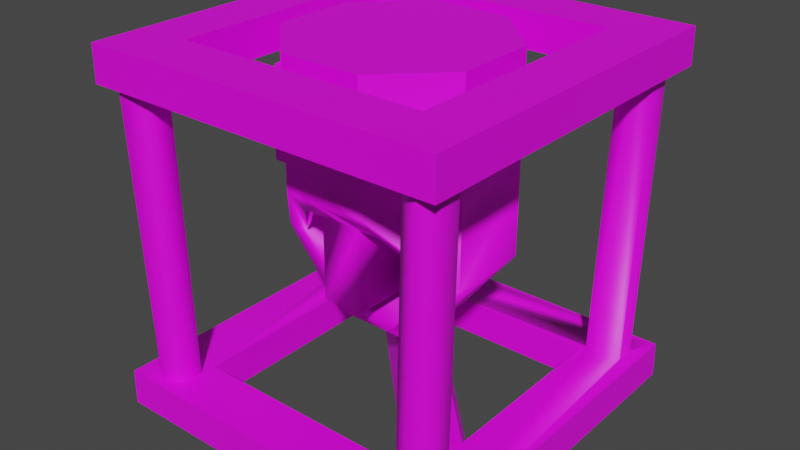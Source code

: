 # Source: PipeValve.Emberpelts.Model.blend  (saved by Blender 3.6.13; exported with 4.5.12 LTS)
import bpy
from mathutils import Matrix  # noqa: F401  (used for matrix-valued properties, if any)

bpy.ops.wm.read_factory_settings(use_empty=True)
scene = bpy.context.scene
scene.name = 'Scene'

# ---- collections
col_pipevalve_emberpelts = bpy.data.collections.new('PipeValve.Emberpelts'); scene.collection.children.link(col_pipevalve_emberpelts)

# ---- images (referenced by path relative to the original .blend; pixels are not part of the script)
import os
ASSET_DIR = os.environ.get("B2B_ASSET_DIR", "")  # directory of the original .blend (textures are referenced by path, not embedded)
HERE = os.path.dirname(os.path.abspath(__file__))  # packed textures are extracted next to this script under _unpacked/

def load_image(name, relpath, width, height, colorspace="sRGB"):
    """Load a texture the original file referenced (path relative to the .blend, or extracted next to this script)."""
    p = next((c for c in (os.path.join(HERE, relpath), os.path.join(ASSET_DIR, relpath)) if relpath and os.path.exists(c)), "")
    if p:
        img = bpy.data.images.load(p, check_existing=True)
        img.name = name
    else:  # same state as the original file: an image datablock whose file is absent (Cycles renders it pink)
        img = bpy.data.images.new(name, width, height)
        img.source = "FILE"
        img.filepath = "//" + (relpath or name)
    img.colorspace_settings.name = colorspace
    return img
img_basewood_1k_d_brown_png_003 = load_image('BaseWood_1K_D_Brown.png.003', 'BaseWood_1K_D_Brown.png', 1024, 1024, 'sRGB')
img_basemetal_d2_png_014 = load_image('BaseMetal_D2.png.014', 'BaseMetal_D2.png', 1024, 1024, 'sRGB')
img_basemetal_d2_png_016 = load_image('BaseMetal_D2.png.016', 'BaseMetal_D2.png', 1024, 1024, 'Non-Color')
img_windowsatlas_2_d_png = load_image('WindowsAtlas_2_D.png', 'WindowsAtlas_2_D.png', 1024, 1024, 'sRGB')
img_windowsatlas_2_d_png_014 = load_image('WindowsAtlas_2_D.png.014', 'WindowsAtlas_2_D.png', 1024, 1024, 'Non-Color')
img_paintedmetal_d_folktails_png = load_image('PaintedMetal_D.Folktails.png', 'PaintedMetal_D.Folktails.png', 1024, 1024, 'sRGB')

# ---- materials (node trees are filled in below, after node groups)
mat_basewood_brown_emberpelts = bpy.data.materials.new('BaseWood_Brown.Emberpelts')
mat_basewood_brown_emberpelts.use_transparent_shadow = False
mat_basemetal_emberpelts = bpy.data.materials.new('BaseMetal.Emberpelts')
mat_basemetal_emberpelts.surface_render_method = 'BLENDED'
mat_basemetal_emberpelts.blend_method = 'BLEND'
mat_basemetal_emberpelts.use_transparency_overlap = False
mat_basemetal_emberpelts.show_transparent_back = False
mat_basemetal_emberpelts.use_transparent_shadow = False
mat_basemetal_emberpelts.roughness = 0.5
mat_windowsatlas_ironteeth = bpy.data.materials.new('WindowsAtlas.IronTeeth')
mat_windowsatlas_ironteeth.surface_render_method = 'BLENDED'
mat_windowsatlas_ironteeth.blend_method = 'BLEND'
mat_windowsatlas_ironteeth.use_transparency_overlap = False
mat_windowsatlas_ironteeth.show_transparent_back = False
mat_windowsatlas_ironteeth.use_transparent_shadow = False
mat_windowsatlas_ironteeth.roughness = 0.5
mat_paintedmetal_emberpelts = bpy.data.materials.new('PaintedMetal.Emberpelts')
mat_paintedmetal_emberpelts.use_transparent_shadow = False

# ---- material node trees
mat_basewood_brown_emberpelts.use_nodes = True; mat_basewood_brown_emberpelts.node_tree.nodes.clear()
_N = mat_basewood_brown_emberpelts.node_tree.nodes; _L = mat_basewood_brown_emberpelts.node_tree.links
n0 = _N.new('ShaderNodeBsdfPrincipled'); n0.name = 'Principled BSDF'; n0.location = (10, 300)
n0.distribution = 'GGX'
n0.subsurface_method = 'RANDOM_WALK_SKIN'
n0.inputs[3].default_value = 1.45
n0.inputs[27].default_value = (0.0, 0.0, 0.0, 1.0)
n0.inputs[28].default_value = 1.0
n1 = _N.new('ShaderNodeOutputMaterial'); n1.name = 'Material Output'; n1.location = (300, 300)
n2 = _N.new('ShaderNodeTexImage'); n2.name = 'Image Texture'; n2.location = (-280, 280)
n2.image = img_basewood_1k_d_brown_png_003
_L.new(n0.outputs[0], n1.inputs[0])
_L.new(n2.outputs[0], n0.inputs[0])
n1.is_active_output = True
mat_basemetal_emberpelts.use_nodes = True; mat_basemetal_emberpelts.node_tree.nodes.clear()
_N = mat_basemetal_emberpelts.node_tree.nodes; _L = mat_basemetal_emberpelts.node_tree.links
n0 = _N.new('ShaderNodeBsdfPrincipled'); n0.name = 'Principled BSDF'; n0.location = (10, 300)
n0.distribution = 'GGX'
n0.subsurface_method = 'RANDOM_WALK_SKIN'
n0.inputs[3].default_value = 1.45
n0.inputs[27].default_value = (0.0, 0.0, 0.0, 1.0)
n0.inputs[28].default_value = 1.0
n1 = _N.new('ShaderNodeOutputMaterial'); n1.name = 'Material Output'; n1.location = (300, 300)
n2 = _N.new('ShaderNodeNormalMap'); n2.name = 'Normal Map'; n2.location = (-300, -300)
n2.label = 'Normal/Map'
n2.inputs[0].default_value = 0.0
n3 = _N.new('ShaderNodeTexImage'); n3.name = 'Image Texture'; n3.location = (-300, 600)
n3.image = img_basemetal_d2_png_014
n4 = _N.new('ShaderNodeTexImage'); n4.name = 'Image Texture.001'; n4.location = (-300, 0)
n4.image = img_basemetal_d2_png_016
_L.new(n0.outputs[0], n1.inputs[0])
_L.new(n2.outputs[0], n0.inputs[5])
_L.new(n3.outputs[0], n0.inputs[0])
_L.new(n4.outputs[1], n0.inputs[4])
n1.is_active_output = True
mat_windowsatlas_ironteeth.use_nodes = True; mat_windowsatlas_ironteeth.node_tree.nodes.clear()
_N = mat_windowsatlas_ironteeth.node_tree.nodes; _L = mat_windowsatlas_ironteeth.node_tree.links
n0 = _N.new('ShaderNodeBsdfPrincipled'); n0.name = 'Principled BSDF'; n0.location = (10, 300)
n0.distribution = 'GGX'
n0.subsurface_method = 'RANDOM_WALK_SKIN'
n0.inputs[3].default_value = 1.45
n0.inputs[27].default_value = (0.0, 0.0, 0.0, 1.0)
n0.inputs[28].default_value = 1.0
n1 = _N.new('ShaderNodeOutputMaterial'); n1.name = 'Material Output'; n1.location = (300, 300)
n2 = _N.new('ShaderNodeNormalMap'); n2.name = 'Normal Map'; n2.location = (-300, -300)
n2.label = 'Normal/Map'
n2.inputs[0].default_value = 0.0
n3 = _N.new('ShaderNodeTexImage'); n3.name = 'Image Texture'; n3.location = (-300, 600)
n3.image = img_windowsatlas_2_d_png
n4 = _N.new('ShaderNodeTexImage'); n4.name = 'Image Texture.001'; n4.location = (-300, 0)
n4.image = img_windowsatlas_2_d_png_014
_L.new(n0.outputs[0], n1.inputs[0])
_L.new(n2.outputs[0], n0.inputs[5])
_L.new(n3.outputs[0], n0.inputs[0])
_L.new(n4.outputs[1], n0.inputs[4])
n1.is_active_output = True
mat_paintedmetal_emberpelts.use_nodes = True; mat_paintedmetal_emberpelts.node_tree.nodes.clear()
_N = mat_paintedmetal_emberpelts.node_tree.nodes; _L = mat_paintedmetal_emberpelts.node_tree.links
n0 = _N.new('ShaderNodeBsdfPrincipled'); n0.name = 'Principled BSDF'; n0.location = (10, 300)
n0.distribution = 'GGX'
n0.subsurface_method = 'RANDOM_WALK_SKIN'
n0.inputs[3].default_value = 1.45
n0.inputs[27].default_value = (0.0, 0.0, 0.0, 1.0)
n0.inputs[28].default_value = 1.0
n1 = _N.new('ShaderNodeOutputMaterial'); n1.name = 'Material Output'; n1.location = (300, 300)
n2 = _N.new('ShaderNodeTexImage'); n2.name = 'Image Texture'; n2.location = (-280, 280)
n2.image = img_paintedmetal_d_folktails_png
_L.new(n0.outputs[0], n1.inputs[0])
_L.new(n2.outputs[0], n0.inputs[0])
n1.is_active_output = True

# ---- world
world_world = bpy.data.worlds.new('World'); scene.world = world_world
world_world.use_nodes = True; world_world.node_tree.nodes.clear()
_N = world_world.node_tree.nodes; _L = world_world.node_tree.links
n0 = _N.new('ShaderNodeOutputWorld'); n0.name = 'World Output'; n0.location = (300, 300)
n1 = _N.new('ShaderNodeBackground'); n1.name = 'Background'; n1.location = (10, 300)
n1.inputs[0].default_value = (0.05088, 0.05088, 0.05088, 1.0)
_L.new(n1.outputs[0], n0.inputs[0])
n0.is_active_output = True
world_world.color = (0.05088, 0.05088, 0.05088)
world_world.use_sun_shadow = False
world_world.sun_shadow_jitter_overblur = 0.0

# ---- meshes
me_scene_001 = bpy.data.meshes.new('Scene.001')
me_scene_001.from_pydata([(-19.98, -0.5407, 62.19), (-19.98, -0.5408, 37.35), (-19.98, -15.17, 37.36), (-19.98, -15.17, 62.19), (-37.86, -15.17, 79.75), (-37.85, -0.5407, 79.75), (-63.14, -0.5407, 79.75), (-63.14, -15.17, 79.75), (-81.02, -0.5407, 62.19), (-81.02, -15.17, 62.19), (-81.02, -0.5408, 37.36), (-81.02, -15.17, 37.36), (-37.86, -15.17, 19.8), (-37.86, -0.5408, 19.8), (-63.14, -0.5408, 19.8), (-63.14, -15.17, 19.8), (-27.86, -4.925, 39.97), (-27.86, -10.78, 39.97), (-5.16, 5.954, 44.61), (-9.903, 8.449, 43.55), (-24.11, -1.382, 48.27), (-14.0, 9.361, 47.25), (-22.11, -4.915, 58.89), (-12.17, 8.024, 52.68), (-22.11, -10.79, 58.89), (-7.409, 5.517, 53.74), (-24.11, -14.33, 48.27), (-3.595, 3.886, 49.56), (-73.13, -10.78, 39.97), (-73.13, -4.925, 39.97), (-87.92, 8.806, 44.83), (-92.88, 7.001, 43.41), (-76.89, -14.33, 48.27), (-96.6, 4.653, 46.87), (-78.88, -10.79, 58.89), (-94.8, 5.153, 52.45), (-78.88, -4.915, 58.89), (-89.82, 6.966, 53.87), (-76.89, -1.382, 48.27), (-85.72, 8.612, 49.97), (-99.9, 10.0, 0.1003), (-85.0, 10.0, 15.0), (-85.0, 10.0, 85.0), (-99.9, 10.0, 99.9), (-100.0, -0.002492, 0.0), (-100.0, -0.002507, 100.0), (-15.0, 10.0, 15.0), (-15.1, -0.002494, 15.1), (-84.9, -0.002494, 15.1), (-0.1003, 10.0, 0.1003), (7.629e-06, -0.002492, 7.629e-06), (-15.0, 10.0, 85.0), (-15.1, -0.002505, 84.9), (-0.1003, 10.0, 99.9), (0.0, -0.002507, 100.0), (-84.9, -0.002505, 84.9), (-35.44, 0.1257, 14.99)], [], [(0, 2, 1), (3, 2, 0), (3, 0, 4), (4, 0, 5), (6, 4, 5), (7, 4, 6), (8, 7, 6), (9, 7, 8), (10, 9, 8), (11, 9, 10), (2, 12, 1), (1, 12, 13), (12, 14, 13), (15, 14, 12), (15, 10, 14), (11, 10, 15), (16, 18, 17), (19, 18, 16), (20, 19, 16), (21, 19, 20), (20, 22, 21), (21, 22, 23), (24, 23, 22), (25, 23, 24), (26, 25, 24), (27, 25, 26), (26, 18, 27), (17, 18, 26), (28, 30, 29), (31, 30, 28), (32, 31, 28), (33, 31, 32), (32, 34, 33), (33, 34, 35), (36, 35, 34), (37, 35, 36), (38, 37, 36), (39, 37, 38), (38, 30, 39), (29, 30, 38), (40, 42, 41), (43, 42, 40), (44, 43, 40), (45, 43, 44), (41, 47, 46), (48, 47, 41), (49, 41, 46), (40, 41, 49), (50, 40, 49), (44, 40, 50), (46, 52, 51), (47, 52, 46), (53, 46, 51), (49, 46, 53), (54, 49, 53), (50, 49, 54), (51, 55, 42), (52, 55, 51), (43, 51, 42), (53, 51, 43), (45, 53, 43), (54, 53, 45), (42, 48, 41), (55, 48, 42), (50, 52, 47), (54, 52, 50), (44, 47, 48), (50, 47, 44), (45, 48, 55), (44, 48, 45), (54, 55, 52), (45, 55, 54), (2, 15, 12), (4, 15, 2), (4, 2, 3), (15, 4, 7), (15, 7, 9), (15, 9, 11), (1, 5, 0), (14, 5, 1), (14, 1, 13), (5, 14, 8), (5, 8, 6), (8, 14, 10)])
me_scene_001.polygons.foreach_set('use_smooth', [True] * 84)
_k = set([(0, 1), (0, 5), (1, 13), (2, 3), (2, 12), (3, 4), (4, 7), (5, 6), (6, 8), (7, 9), (8, 10), (9, 11), (10, 14), (11, 15), (12, 15), (13, 14), (40, 43), (40, 44), (40, 49), (41, 42), (41, 46), (41, 48), (42, 51), (42, 55), (43, 45), (43, 53), (44, 45), (44, 50), (45, 54), (46, 47), (46, 51), (47, 48), (47, 52), (48, 55), (49, 50), (49, 53), (50, 54), (51, 52), (52, 55), (53, 54)])
me_scene_001.attributes.new('sharp_edge', 'BOOLEAN', 'EDGE').data.foreach_set('value', [ (min(e.vertices), max(e.vertices)) in _k for e in me_scene_001.edges])
_uv = me_scene_001.uv_layers.new(name='UVSet0')
_uv.uv.foreach_set('vector', [0.8124, 0.3002, 0.7503, 0.2502, 0.8124, 0.2502, 0.7503, 0.3002, 0.7503, 0.2502, 0.8124, 0.3002, 0.7503, 0.3002, 0.8124, 0.3002, 0.7503, 0.3501, 0.7503, 0.3501, 0.8124, 0.3002, 0.8124, 0.3501, 0.8124, 0.4, 0.7503, 0.3501, 0.8124, 0.3501, 0.7503, 0.4, 0.7503, 0.3501, 0.8124, 0.4, 0.8124, 0.45, 0.7503, 0.4, 0.8124, 0.4, 0.7503, 0.45, 0.7503, 0.4, 0.8124, 0.45, 0.8124, 0.4999, 0.7503, 0.45, 0.8124, 0.45, 0.7503, 0.4999, 0.7503, 0.45, 0.8124, 0.4999, 0.8127, 0.9993, 0.8127, 0.9582, 0.8748, 0.9993, 0.8748, 0.9993, 0.8127, 0.9582, 0.8748, 0.9582, 0.8127, 0.9582, 0.8748, 0.9172, 0.8748, 0.9582, 0.8127, 0.9172, 0.8748, 0.9172, 0.8127, 0.9582, 0.8127, 0.9172, 0.8748, 0.8761, 0.8748, 0.9172, 0.8127, 0.8761, 0.8748, 0.8761, 0.8127, 0.9172, 0.4608, 1.0, 0.4993, 0.5, 0.4993, 1.0, 0.4608, 0.5, 0.4993, 0.5, 0.4608, 1.0, 0.4197, 1.0, 0.4608, 0.5, 0.4608, 1.0, 0.4197, 0.5, 0.4608, 0.5, 0.4197, 1.0, 0.4197, 1.0, 0.3748, 1.0, 0.4197, 0.5, 0.4197, 0.5, 0.3748, 1.0, 0.3748, 0.5, 0.3361, 1.0, 0.3748, 0.5, 0.3748, 1.0, 0.3361, 0.5, 0.3748, 0.5, 0.3361, 1.0, 0.2911, 1.0, 0.3361, 0.5, 0.3361, 1.0, 0.2911, 0.5, 0.3361, 0.5, 0.2911, 1.0, 0.2911, 1.0, 0.25, 0.5, 0.2911, 0.5, 0.25, 1.0, 0.25, 0.5, 0.2911, 1.0, 0.2115, 1.0, 0.25, 0.5, 0.25, 1.0, 0.2115, 0.5, 0.25, 0.5, 0.2115, 1.0, 0.1705, 1.0, 0.2115, 0.5, 0.2115, 1.0, 0.1705, 0.5, 0.2115, 0.5, 0.1705, 1.0, 0.1705, 1.0, 0.1255, 1.0, 0.1705, 0.5, 0.1705, 0.5, 0.1255, 1.0, 0.1255, 0.5, 0.08681, 1.0, 0.1255, 0.5, 0.1255, 1.0, 0.08681, 0.5, 0.1255, 0.5, 0.08681, 1.0, 0.04182, 1.0, 0.08681, 0.5, 0.08681, 1.0, 0.04182, 0.5, 0.08681, 0.5, 0.04182, 1.0, 0.04182, 1.0, 0.0007531, 0.5, 0.04182, 0.5, 0.0007531, 1.0, 0.0007531, 0.5, 0.04182, 1.0, 0.9379, 0.4986, 0.9993, 0.2507, 0.9993, 0.4986, 0.9379, 0.2507, 0.9993, 0.2507, 0.9379, 0.4986, 0.9379, 0.4986, 0.9993, 0.2507, 0.9993, 0.4986, 0.9379, 0.2507, 0.9993, 0.2507, 0.9379, 0.4986, 0.8131, 0.2507, 0.7503, 0.4986, 0.8131, 0.4986, 0.7503, 0.2507, 0.7503, 0.4986, 0.8131, 0.2507, 0.7503, 0.4986, 0.8131, 0.2507, 0.8131, 0.4986, 0.7503, 0.2507, 0.8131, 0.2507, 0.7503, 0.4986, 0.7503, 0.4986, 0.8131, 0.2507, 0.8131, 0.4986, 0.7503, 0.2507, 0.8131, 0.2507, 0.7503, 0.4986, 0.8755, 0.2507, 0.8131, 0.4986, 0.8755, 0.4986, 0.8131, 0.2507, 0.8131, 0.4986, 0.8755, 0.2507, 0.8131, 0.4986, 0.8755, 0.2507, 0.8755, 0.4986, 0.8131, 0.2507, 0.8755, 0.2507, 0.8131, 0.4986, 0.8131, 0.4986, 0.8755, 0.2507, 0.8755, 0.4986, 0.8131, 0.2507, 0.8755, 0.2507, 0.8131, 0.4986, 0.9379, 0.2507, 0.8755, 0.4986, 0.9379, 0.4986, 0.8755, 0.2507, 0.8755, 0.4986, 0.9379, 0.2507, 0.8755, 0.4986, 0.9379, 0.2507, 0.9379, 0.4986, 0.8755, 0.2507, 0.9379, 0.2507, 0.8755, 0.4986, 0.8755, 0.4986, 0.9379, 0.2507, 0.9379, 0.4986, 0.8755, 0.2507, 0.9379, 0.2507, 0.8755, 0.4986, 0.9993, 0.2507, 0.9379, 0.4986, 0.9993, 0.4986, 0.9379, 0.2507, 0.9379, 0.4986, 0.9993, 0.2507, 0.9379, 0.4986, 0.9993, 0.2507, 0.9993, 0.4986, 0.9379, 0.2507, 0.9993, 0.2507, 0.9379, 0.4986, 0.7503, 0.4986, 0.8131, 0.2507, 0.8131, 0.4986, 0.7503, 0.2507, 0.8131, 0.2507, 0.7503, 0.4986, 0.8131, 0.4986, 0.8755, 0.2507, 0.8755, 0.4986, 0.8131, 0.2507, 0.8755, 0.2507, 0.8131, 0.4986, 0.8755, 0.4986, 0.9379, 0.2507, 0.9379, 0.4986, 0.8755, 0.2507, 0.9379, 0.2507, 0.8755, 0.4986, 0.5364, 0.25, 0.4999, 0.1616, 0.4999, 0.2134, 0.6249, 0.2134, 0.4999, 0.1616, 0.5364, 0.25, 0.6249, 0.2134, 0.5364, 0.25, 0.5885, 0.25, 0.4999, 0.1616, 0.6249, 0.2134, 0.6249, 0.1616, 0.4999, 0.1616, 0.6249, 0.1616, 0.5885, 0.125, 0.4999, 0.1616, 0.5885, 0.125, 0.5364, 0.125, 0.5885, 0.125, 0.4999, 0.1616, 0.5364, 0.125, 0.6249, 0.2134, 0.4999, 0.1616, 0.5885, 0.125, 0.6249, 0.2134, 0.5885, 0.125, 0.6249, 0.1616, 0.4999, 0.1616, 0.6249, 0.2134, 0.5364, 0.25, 0.4999, 0.1616, 0.5364, 0.25, 0.4999, 0.2134, 0.5364, 0.25, 0.6249, 0.2134, 0.5885, 0.25])
_ca = me_scene_001.color_attributes.new('VertexColors', 'BYTE_COLOR', 'CORNER')
_ca.data.foreach_set('color', [1.0, 1.0, 1.0, 1.0, 1.0, 1.0, 1.0, 1.0, 1.0, 1.0, 1.0, 1.0, 1.0, 1.0, 1.0, 1.0, 1.0, 1.0, 1.0, 1.0, 1.0, 1.0, 1.0, 1.0, 1.0, 1.0, 1.0, 1.0, 1.0, 1.0, 1.0, 1.0, 1.0, 1.0, 1.0, 1.0, 1.0, 1.0, 1.0, 1.0, 1.0, 1.0, 1.0, 1.0, 1.0, 1.0, 1.0, 1.0, 1.0, 1.0, 1.0, 1.0, 1.0, 1.0, 1.0, 1.0, 1.0, 1.0, 1.0, 1.0, 1.0, 1.0, 1.0, 1.0, 1.0, 1.0, 1.0, 1.0, 1.0, 1.0, 1.0, 1.0, 1.0, 1.0, 1.0, 1.0, 1.0, 1.0, 1.0, 1.0, 1.0, 1.0, 1.0, 1.0, 1.0, 1.0, 1.0, 1.0, 1.0, 1.0, 1.0, 1.0, 1.0, 1.0, 1.0, 1.0, 1.0, 1.0, 1.0, 1.0, 1.0, 1.0, 1.0, 1.0, 1.0, 1.0, 1.0, 1.0, 1.0, 1.0, 1.0, 1.0, 1.0, 1.0, 1.0, 1.0, 1.0, 1.0, 1.0, 1.0, 1.0, 1.0, 1.0, 1.0, 1.0, 1.0, 1.0, 1.0, 1.0, 1.0, 1.0, 1.0, 1.0, 1.0, 1.0, 1.0, 1.0, 1.0, 1.0, 1.0, 1.0, 1.0, 1.0, 1.0, 1.0, 1.0, 1.0, 1.0, 1.0, 1.0, 1.0, 1.0, 1.0, 1.0, 1.0, 1.0, 1.0, 1.0, 1.0, 1.0, 1.0, 1.0, 1.0, 1.0, 1.0, 1.0, 1.0, 1.0, 1.0, 1.0, 1.0, 1.0, 1.0, 1.0, 1.0, 1.0, 1.0, 1.0, 1.0, 1.0, 1.0, 1.0, 1.0, 1.0, 1.0, 1.0, 1.0, 1.0, 1.0, 1.0, 1.0, 1.0, 1.0, 1.0, 1.0, 1.0, 0.8228, 0.8228, 0.8228, 1.0, 1.0, 1.0, 1.0, 1.0, 0.8228, 0.8228, 0.8228, 1.0, 0.8228, 0.8228, 0.8228, 1.0, 1.0, 1.0, 1.0, 1.0, 1.0, 1.0, 1.0, 1.0, 0.8228, 0.8228, 0.8228, 1.0, 1.0, 1.0, 1.0, 1.0, 0.8228, 0.8228, 0.8228, 1.0, 0.8228, 0.8228, 0.8228, 1.0, 1.0, 1.0, 1.0, 1.0, 1.0, 1.0, 1.0, 1.0, 1.0, 1.0, 1.0, 1.0, 0.8228, 0.8228, 0.8228, 1.0, 0.8228, 0.8228, 0.8228, 1.0, 1.0, 1.0, 1.0, 1.0, 0.8228, 0.8228, 0.8228, 1.0, 1.0, 1.0, 1.0, 1.0, 0.8228, 0.8228, 0.8228, 1.0, 1.0, 1.0, 1.0, 1.0, 0.8228, 0.8228, 0.8228, 1.0, 0.8228, 0.8228, 0.8228, 1.0, 1.0, 1.0, 1.0, 1.0, 1.0, 1.0, 1.0, 1.0, 0.8228, 0.8228, 0.8228, 1.0, 1.0, 1.0, 1.0, 1.0, 0.8228, 0.8228, 0.8228, 1.0, 0.8228, 0.8228, 0.8228, 1.0, 1.0, 1.0, 1.0, 1.0, 1.0, 1.0, 1.0, 1.0, 0.8228, 0.8228, 0.8228, 1.0, 0.8228, 0.8228, 0.8228, 1.0, 1.0, 1.0, 1.0, 1.0, 0.8228, 0.8228, 0.8228, 1.0, 1.0, 1.0, 1.0, 1.0, 1.0, 1.0, 1.0, 1.0, 0.8228, 0.8228, 0.8228, 1.0, 1.0, 1.0, 1.0, 1.0, 0.8228, 0.8228, 0.8228, 1.0, 0.8228, 0.8228, 0.8228, 1.0, 1.0, 1.0, 1.0, 1.0, 1.0, 1.0, 1.0, 1.0, 0.8228, 0.8228, 0.8228, 1.0, 1.0, 1.0, 1.0, 1.0, 0.8228, 0.8228, 0.8228, 1.0, 0.8228, 0.8228, 0.8228, 1.0, 1.0, 1.0, 1.0, 1.0, 1.0, 1.0, 1.0, 1.0, 1.0, 1.0, 1.0, 1.0, 0.8228, 0.8228, 0.8228, 1.0, 0.8228, 0.8228, 0.8228, 1.0, 1.0, 1.0, 1.0, 1.0, 0.8228, 0.8228, 0.8228, 1.0, 1.0, 1.0, 1.0, 1.0, 0.8228, 0.8228, 0.8228, 1.0, 1.0, 1.0, 1.0, 1.0, 0.8228, 0.8228, 0.8228, 1.0, 0.8228, 0.8228, 0.8228, 1.0, 1.0, 1.0, 1.0, 1.0, 1.0, 1.0, 1.0, 1.0, 0.8228, 0.8228, 0.8228, 1.0, 1.0, 1.0, 1.0, 1.0, 0.8228, 0.8228, 0.8228, 1.0, 0.8228, 0.8228, 0.8228, 1.0, 1.0, 1.0, 1.0, 1.0, 1.0, 1.0, 1.0, 1.0, 0.8228, 0.8228, 0.8228, 1.0, 0.8228, 0.8228, 0.8228, 1.0, 1.0, 1.0, 1.0, 1.0, 0.8228, 0.8228, 0.8228, 1.0, 1.0, 1.0, 1.0, 1.0, 1.0, 1.0, 1.0, 1.0, 1.0, 1.0, 1.0, 1.0, 1.0, 1.0, 1.0, 1.0, 1.0, 1.0, 1.0, 1.0, 1.0, 1.0, 1.0, 1.0, 1.0, 1.0, 1.0, 1.0, 1.0, 1.0, 1.0, 1.0, 1.0, 1.0, 1.0, 1.0, 1.0, 1.0, 1.0, 1.0, 1.0, 1.0, 1.0, 1.0, 1.0, 1.0, 1.0, 1.0, 1.0, 1.0, 1.0, 1.0, 1.0, 1.0, 1.0, 1.0, 1.0, 1.0, 1.0, 1.0, 1.0, 1.0, 1.0, 1.0, 1.0, 1.0, 1.0, 1.0, 1.0, 1.0, 1.0, 1.0, 1.0, 1.0, 1.0, 1.0, 1.0, 1.0, 1.0, 1.0, 1.0, 1.0, 1.0, 1.0, 1.0, 1.0, 1.0, 1.0, 1.0, 1.0, 1.0, 1.0, 1.0, 1.0, 1.0, 1.0, 1.0, 1.0, 1.0, 1.0, 1.0, 1.0, 1.0, 1.0, 1.0, 1.0, 1.0, 1.0, 1.0, 1.0, 1.0, 1.0, 1.0, 1.0, 1.0, 1.0, 1.0, 1.0, 1.0, 1.0, 1.0, 1.0, 1.0, 1.0, 1.0, 1.0, 1.0, 1.0, 1.0, 1.0, 1.0, 1.0, 1.0, 1.0, 1.0, 1.0, 1.0, 1.0, 1.0, 1.0, 1.0, 1.0, 1.0, 1.0, 1.0, 1.0, 1.0, 1.0, 1.0, 1.0, 1.0, 1.0, 1.0, 1.0, 1.0, 1.0, 1.0, 1.0, 1.0, 1.0, 1.0, 1.0, 1.0, 1.0, 1.0, 1.0, 1.0, 1.0, 1.0, 1.0, 1.0, 1.0, 1.0, 1.0, 1.0, 1.0, 1.0, 1.0, 1.0, 1.0, 1.0, 1.0, 1.0, 1.0, 1.0, 1.0, 1.0, 1.0, 1.0, 1.0, 1.0, 1.0, 1.0, 1.0, 1.0, 1.0, 1.0, 1.0, 1.0, 1.0, 1.0, 1.0, 1.0, 1.0, 1.0, 1.0, 1.0, 1.0, 1.0, 1.0, 1.0, 1.0, 1.0, 1.0, 1.0, 1.0, 1.0, 1.0, 1.0, 1.0, 1.0, 1.0, 1.0, 1.0, 1.0, 1.0, 1.0, 1.0, 1.0, 1.0, 1.0, 1.0, 1.0, 1.0, 1.0, 1.0, 1.0, 1.0, 1.0, 1.0, 1.0, 1.0, 1.0, 1.0, 1.0, 1.0, 1.0, 1.0, 1.0, 1.0, 1.0, 1.0, 1.0, 1.0, 1.0, 1.0, 1.0, 1.0, 1.0, 1.0, 1.0, 1.0, 1.0, 1.0, 1.0, 1.0, 1.0, 1.0, 1.0, 1.0, 1.0, 1.0, 1.0, 1.0, 1.0, 1.0, 1.0, 1.0, 1.0, 1.0, 1.0, 1.0, 1.0, 1.0, 1.0, 1.0, 1.0, 1.0, 1.0, 1.0, 1.0, 1.0, 1.0, 1.0, 1.0, 1.0, 1.0, 1.0, 1.0, 1.0, 1.0, 1.0, 1.0, 1.0, 1.0, 1.0, 1.0, 1.0, 1.0, 1.0, 1.0, 1.0, 1.0, 1.0, 1.0, 1.0, 1.0, 1.0, 1.0, 1.0, 1.0, 1.0, 1.0, 1.0, 1.0, 1.0, 1.0, 1.0, 1.0, 1.0, 1.0, 1.0, 1.0, 1.0, 1.0, 1.0, 1.0, 1.0, 1.0, 1.0, 1.0, 1.0, 1.0, 1.0, 1.0, 1.0, 1.0, 1.0, 1.0, 1.0, 1.0, 1.0, 1.0, 1.0, 1.0, 1.0, 1.0, 1.0, 1.0, 1.0, 1.0, 1.0, 1.0, 1.0, 1.0, 1.0, 1.0, 1.0, 1.0, 1.0, 1.0, 1.0, 1.0, 1.0, 1.0, 1.0, 1.0, 1.0, 1.0, 1.0, 1.0, 1.0, 1.0, 1.0, 1.0, 1.0, 1.0, 1.0, 1.0, 1.0, 1.0, 1.0, 1.0, 1.0, 1.0, 1.0, 1.0, 1.0, 1.0, 1.0, 1.0, 1.0, 1.0, 1.0, 1.0, 1.0, 1.0, 1.0, 1.0, 1.0, 1.0, 1.0, 1.0, 1.0, 1.0, 1.0, 1.0, 1.0, 1.0, 1.0, 1.0, 1.0, 1.0, 1.0, 1.0, 1.0, 1.0, 1.0, 1.0, 1.0, 1.0, 1.0, 1.0, 1.0, 1.0, 1.0, 1.0, 1.0, 1.0, 1.0, 1.0, 1.0, 1.0, 1.0, 1.0, 1.0, 1.0, 1.0, 1.0, 1.0, 1.0, 1.0, 1.0, 1.0, 1.0, 1.0, 1.0, 1.0, 1.0, 1.0, 1.0, 1.0, 1.0, 1.0, 1.0, 1.0, 1.0, 1.0, 1.0, 1.0, 1.0, 1.0, 1.0, 1.0, 1.0, 1.0, 1.0, 1.0, 1.0, 1.0, 1.0, 1.0, 1.0, 1.0, 1.0, 1.0, 1.0, 1.0, 1.0, 1.0, 1.0, 1.0, 1.0, 1.0, 1.0, 1.0, 1.0, 1.0, 1.0, 1.0, 1.0, 1.0, 1.0, 1.0, 1.0, 1.0, 1.0, 1.0, 1.0, 1.0, 1.0, 1.0, 1.0, 1.0, 1.0, 1.0, 1.0, 1.0, 1.0, 1.0, 1.0, 1.0, 1.0, 1.0, 1.0, 1.0, 1.0, 1.0, 1.0, 1.0, 1.0, 1.0])
me_scene_001.materials.append(mat_basewood_brown_emberpelts)
me_scene_001.update()
me_scene_001.normals_split_custom_set([tuple(v) for v in zip(*[iter([0.9222, 3.929e-05, 0.3867, 0.9222, -3.796e-05, -0.3868, 0.9221, 2.703e-05, -0.387, 0.9221, 3.821e-05, 0.3869, 0.9222, -3.796e-05, -0.3868, 0.9222, 3.929e-05, 0.3867, 0.9221, 3.821e-05, 0.3869, 0.9222, 3.929e-05, 0.3867, 0.3785, 7.026e-05, 0.9256, 0.3785, 7.026e-05, 0.9256, 0.9222, 3.929e-05, 0.3867, 0.3787, 7.048e-05, 0.9255, -0.3784, 9.79e-05, 0.9256, 0.3785, 7.026e-05, 0.9256, 0.3787, 7.048e-05, 0.9255, -0.3785, 3.48e-05, 0.9256, 0.3785, 7.026e-05, 0.9256, -0.3784, 9.79e-05, 0.9256, -0.9221, 6.788e-05, 0.3869, -0.3785, 3.48e-05, 0.9256, -0.3784, 9.79e-05, 0.9256, -0.9222, 4.395e-06, 0.3868, -0.3785, 3.48e-05, 0.9256, -0.9221, 6.788e-05, 0.3869, -0.9222, -9.346e-06, -0.3868, -0.9222, 4.395e-06, 0.3868, -0.9221, 6.788e-05, 0.3869, -0.9221, -9.751e-06, -0.3869, -0.9222, 4.395e-06, 0.3868, -0.9222, -9.346e-06, -0.3868, 0.9222, -3.796e-05, -0.3868, 0.3785, -3.901e-05, -0.9256, 0.9221, 2.703e-05, -0.387, 0.9221, 2.703e-05, -0.387, 0.3785, -3.901e-05, -0.9256, 0.3784, -3.859e-05, -0.9256, 0.3785, -3.901e-05, -0.9256, -0.3786, -7.215e-05, -0.9255, 0.3784, -3.859e-05, -0.9256, -0.3785, -8.93e-06, -0.9256, -0.3786, -7.215e-05, -0.9255, 0.3785, -3.901e-05, -0.9256, -0.3785, -8.93e-06, -0.9256, -0.9222, -9.346e-06, -0.3868, -0.3786, -7.215e-05, -0.9255, -0.9221, -9.751e-06, -0.3869, -0.9222, -9.346e-06, -0.3868, -0.3785, -8.93e-06, -0.9256, -0.02674, 0.2935, -0.9556, 0.4967, -0.4456, -0.7448, 0.4612, -0.4041, -0.7899, -0.1061, 0.2502, -0.9624, 0.4967, -0.4456, -0.7448, -0.02674, 0.2935, -0.9556, -0.6519, 0.7551, 0.06913, -0.1061, 0.2502, -0.9624, -0.02674, 0.2935, -0.9556, -0.7043, 0.6476, -0.2908, -0.1061, 0.2502, -0.9624, -0.6519, 0.7551, 0.06913, -0.6519, 0.7551, 0.06913, 0.2145, 0.2776, 0.9364, -0.7043, 0.6476, -0.2908, -0.7043, 0.6476, -0.2908, 0.2145, 0.2776, 0.9364, -0.3734, 0.5673, 0.734, 0.7635, -0.5013, 0.4071, -0.3734, 0.5673, 0.734, 0.2145, 0.2776, 0.9364, 0.3855, -0.2837, 0.878, -0.3734, 0.5673, 0.734, 0.7635, -0.5013, 0.4071, 0.684, -0.6887, -0.2406, 0.3855, -0.2837, 0.878, 0.7635, -0.5013, 0.4071, 0.662, -0.7474, 0.05661, 0.3855, -0.2837, 0.878, 0.684, -0.6887, -0.2406, 0.684, -0.6887, -0.2406, 0.4967, -0.4456, -0.7448, 0.662, -0.7474, 0.05661, 0.4612, -0.4041, -0.7899, 0.4967, -0.4456, -0.7448, 0.684, -0.6887, -0.2406, -0.5177, -0.3697, -0.7716, 0.4205, 0.5534, -0.719, -0.08228, 0.2492, -0.965, -0.2675, -0.2192, -0.9383, 0.4205, 0.5534, -0.719, -0.5177, -0.3697, -0.7716, -0.682, -0.6764, -0.278, -0.2675, -0.2192, -0.9383, -0.5177, -0.3697, -0.7716, -0.668, -0.6668, -0.3303, -0.2675, -0.2192, -0.9383, -0.682, -0.6764, -0.278, -0.682, -0.6764, -0.278, -0.6954, -0.5483, 0.4646, -0.668, -0.6668, -0.3303, -0.668, -0.6668, -0.3303, -0.6954, -0.5483, 0.4646, -0.68, -0.4207, 0.6005, -0.05325, 0.3141, 0.9479, -0.68, -0.4207, 0.6005, -0.6954, -0.5483, 0.4646, 0.09874, 0.3497, 0.9316, -0.68, -0.4207, 0.6005, -0.05325, 0.3141, 0.9479, 0.6769, 0.7184, 0.1603, 0.09874, 0.3497, 0.9316, -0.05325, 0.3141, 0.9479, 0.7379, 0.6023, 0.3045, 0.09874, 0.3497, 0.9316, 0.6769, 0.7184, 0.1603, 0.6769, 0.7184, 0.1603, 0.4205, 0.5534, -0.719, 0.7379, 0.6023, 0.3045, -0.08228, 0.2492, -0.965, 0.4205, 0.5534, -0.719, 0.6769, 0.7184, 0.1603, 1.917e-08, 1.0, 1.458e-07, 1.308e-08, 1.0, 1.389e-07, 2.108e-08, 1.0, 1.389e-07, 1.244e-08, 1.0, 1.458e-07, 1.308e-08, 1.0, 1.389e-07, 1.917e-08, 1.0, 1.458e-07, -0.9999, 0.01002, -7.499e-08, -0.9999, 0.01002, -7.472e-08, -0.9999, 0.01002, -7.501e-08, -0.9999, 0.01002, -7.47e-08, -0.9999, 0.01002, -7.472e-08, -0.9999, 0.01002, -7.499e-08, -1.271e-07, 0.009994, 1.0, -9.109e-08, 0.009994, 1.0, -8.714e-08, 0.009994, 1.0, -1.311e-07, 0.009994, 0.9999, -9.109e-08, 0.009994, 1.0, -1.271e-07, 0.009994, 1.0, -1.956e-08, 1.0, 1.356e-07, 2.108e-08, 1.0, 1.389e-07, -1.893e-08, 1.0, 1.304e-07, 1.917e-08, 1.0, 1.458e-07, 2.108e-08, 1.0, 1.389e-07, -1.956e-08, 1.0, 1.356e-07, 7.639e-08, 0.01002, -0.9999, 7.626e-08, 0.01002, -0.9999, 7.64e-08, 0.01002, -0.9999, 7.625e-08, 0.01002, -0.9999, 7.626e-08, 0.01002, -0.9999, 7.639e-08, 0.01002, -0.9999, -1.0, 0.009994, -1.077e-07, -1.0, 0.009994, -1.075e-07, -1.0, 0.009994, -1.075e-07, -1.0, 0.009994, -1.077e-07, -1.0, 0.009994, -1.075e-07, -1.0, 0.009994, -1.077e-07, -1.283e-08, 1.0, 1.55e-07, -1.893e-08, 1.0, 1.304e-07, -1.093e-08, 1.0, 1.535e-07, -1.956e-08, 1.0, 1.356e-07, -1.893e-08, 1.0, 1.304e-07, -1.283e-08, 1.0, 1.55e-07, 0.9999, 0.01002, 7.798e-08, 0.9999, 0.01002, 7.77e-08, 0.9999, 0.01002, 7.8e-08, 0.9999, 0.01002, 7.768e-08, 0.9999, 0.01002, 7.77e-08, 0.9999, 0.01002, 7.798e-08, 1.589e-07, 0.009994, -1.0, 1.572e-08, 0.009995, -1.0, 0.0, 0.009995, -1.0, 1.748e-07, 0.009994, -0.9999, 1.572e-08, 0.009995, -1.0, 1.589e-07, 0.009994, -1.0, 1.244e-08, 1.0, 1.458e-07, -1.093e-08, 1.0, 1.535e-07, 1.308e-08, 1.0, 1.389e-07, -1.283e-08, 1.0, 1.55e-07, -1.093e-08, 1.0, 1.535e-07, 1.244e-08, 1.0, 1.458e-07, -1.3e-07, 0.01002, 0.9999, -2.363e-07, 0.01002, 0.9999, -1.222e-07, 0.01002, 0.9999, -2.44e-07, 0.01002, 0.9999, -2.363e-07, 0.01002, 0.9999, -1.3e-07, 0.01002, 0.9999, 1.0, 0.009993, 1.108e-07, 0.9999, 0.009995, 1.106e-07, 1.0, 0.009995, 1.105e-07, 1.0, 0.009993, 1.108e-07, 0.9999, 0.009995, 1.106e-07, 1.0, 0.009993, 1.108e-07, -4.885e-12, -1.0, -1.51e-07, -2.882e-12, -1.0, -1.51e-07, -5.518e-12, -1.0, -1.51e-07, -2.675e-12, -1.0, -1.51e-07, -2.882e-12, -1.0, -1.51e-07, -4.885e-12, -1.0, -1.51e-07, 5.019e-12, -1.0, -1.51e-07, -5.518e-12, -1.0, -1.51e-07, 4.806e-12, -1.0, -1.51e-07, -4.885e-12, -1.0, -1.51e-07, -5.518e-12, -1.0, -1.51e-07, 5.019e-12, -1.0, -1.51e-07, 2.804e-12, -1.0, -1.51e-07, 4.806e-12, -1.0, -1.51e-07, 2.165e-12, -1.0, -1.51e-07, 5.019e-12, -1.0, -1.51e-07, 4.806e-12, -1.0, -1.51e-07, 2.804e-12, -1.0, -1.51e-07, -2.675e-12, -1.0, -1.51e-07, 2.165e-12, -1.0, -1.51e-07, -2.882e-12, -1.0, -1.51e-07, 2.804e-12, -1.0, -1.51e-07, 2.165e-12, -1.0, -1.51e-07, -2.675e-12, -1.0, -1.51e-07, 1.234e-08, -1.0, 1.496e-06, -1.077e-08, -1.0, 1.52e-06, 1.835e-12, -1.0, 1.237e-06, 3.689e-08, -1.0, 1.52e-06, -1.077e-08, -1.0, 1.52e-06, 1.234e-08, -1.0, 1.496e-06, 3.689e-08, -1.0, 1.52e-06, 1.234e-08, -1.0, 1.496e-06, 3.794e-07, -1.0, 1.81e-06, -1.077e-08, -1.0, 1.52e-06, 3.689e-08, -1.0, 1.52e-06, -1.961e-07, -1.0, 1.46e-06, -1.077e-08, -1.0, 1.52e-06, -1.961e-07, -1.0, 1.46e-06, -3.688e-07, -1.0, 1.567e-06, -1.077e-08, -1.0, 1.52e-06, -3.688e-07, -1.0, 1.567e-06, 6.812e-07, -1.0, 1.988e-06, 3.672e-07, 1.0, -1.53e-06, 1.69e-07, 1.0, -1.574e-06, -2.546e-07, 1.0, -2.002e-06, 2.56e-07, 1.0, -1.352e-06, 1.69e-07, 1.0, -1.574e-06, 3.672e-07, 1.0, -1.53e-06, 2.56e-07, 1.0, -1.352e-06, 3.672e-07, 1.0, -1.53e-06, 1.508e-07, 1.0, -5.843e-07, 1.69e-07, 1.0, -1.574e-06, 2.56e-07, 1.0, -1.352e-06, 5.435e-08, 1.0, -1.394e-06, 1.69e-07, 1.0, -1.574e-06, 5.435e-08, 1.0, -1.394e-06, -1.348e-10, 1.0, -1.302e-06, 5.435e-08, 1.0, -1.394e-06, 2.56e-07, 1.0, -1.352e-06, 1.356e-07, 1.0, -1.383e-06])] * 3)])
me_scene_002 = bpy.data.meshes.new('Scene.002')
me_scene_002.from_pydata([(-12.2, 93.48, 7.322), (-0.1003, 10.0, 99.9), (-15.0, 10.0, 85.0), (-12.2, 93.48, 13.18), (-15.0, 10.0, 15.0), (-0.1003, 10.0, 0.1003), (0.0, -0.0025, 100.0), (-5.934, 94.52, 3.779), (0.0, -0.0025, 0.0), (-85.0, 10.0, 85.0), (-2.601, 95.14, 7.312), (-84.9, -0.0025, 84.9), (-15.1, -0.0025, 84.9), (-2.601, 95.14, 13.19), (-99.9, 10.0, 99.9), (-100.0, -0.0025, 100.0), (-5.933, 94.52, 16.72), (-85.0, 10.0, 15.0), (-84.9, -0.0025, 15.1), (-87.8, 93.48, 13.18), (-87.8, 93.48, 7.322), (-99.9, 10.0, 0.1003), (-100.0, -0.0025, 0.0), (-15.1, -0.0025, 15.1), (-12.2, 93.48, 88.83), (-94.07, 94.52, 16.72), (-12.2, 93.48, 94.69), (-14.47, 9.752, 94.49), (-97.4, 95.14, 13.19), (-14.47, 9.752, 89.03), (-5.934, 94.52, 85.29), (-97.4, 95.14, 7.312), (-9.12, 9.752, 85.77), (-2.601, 95.14, 88.82), (-94.07, 94.52, 3.779), (-3.984, 9.752, 89.02), (-2.601, 95.14, 94.7), (-3.984, 9.752, 94.5), (-5.933, 94.52, 98.23), (-9.12, 9.752, 97.75), (-87.8, 93.48, 94.69), (-87.8, 93.48, 88.83), (-85.53, 9.752, 89.03), (-85.53, 9.752, 94.49), (-94.07, 94.52, 98.23), (-90.88, 9.752, 97.75), (-97.4, 95.14, 94.7), (-96.02, 9.752, 94.5), (-97.4, 95.14, 88.82), (-96.02, 9.752, 89.02), (-94.07, 94.52, 85.29), (-90.88, 9.752, 85.77), (-6.141, 10.0, 6.141), (-3.99, 10.0, 13.0), (-13.54, 10.0, 13.54), (-9.111, 10.0, 16.24), (-3.98, 10.0, 12.99), (-3.98, 10.0, 7.525), (-3.98, 10.0, 7.508), (-96.02, 10.0, 7.508), (-96.01, 10.0, 7.497), (-96.02, 10.0, 12.98), (-96.02, 10.0, 12.99), (-90.89, 10.0, 16.24), (-90.9, 10.0, 16.23), (-86.46, 10.0, 13.54), (-93.86, 10.0, 6.137), (-14.46, 10.0, 7.521), (-14.44, 10.0, 7.51), (-14.46, 10.0, 12.96), (-14.46, 10.0, 12.98), (-9.101, 10.0, 4.267), (-9.111, 10.0, 4.256), (-14.44, 10.0, 12.99), (-90.89, 10.0, 4.256), (-85.56, 10.0, 7.51), (-85.54, 10.0, 7.538), (-85.54, 10.0, 7.521), (-85.54, 10.0, 12.98), (-85.56, 10.0, 12.99)], [], [(2, 1, 4), (4, 1, 5, 52, 58, 57, 56, 53, 55, 54), (6, 5, 1), (8, 5, 6), (2, 11, 9), (12, 11, 2), (14, 2, 9), (1, 2, 14), (15, 1, 14), (6, 1, 15), (9, 18, 17), (11, 18, 9), (64, 62, 61, 59, 60, 66, 21, 9, 17, 65, 63), (14, 9, 21), (22, 14, 21), (15, 14, 22), (17, 23, 4), (18, 23, 17), (52, 5, 17, 4, 54, 73, 70, 69, 67, 68, 72, 71), (79, 65, 17, 5, 21, 66, 74, 75, 77, 76, 78), (8, 21, 5), (22, 21, 8), (4, 12, 2), (23, 12, 4), (15, 18, 11), (22, 18, 15), (6, 11, 12), (15, 11, 6), (8, 12, 23), (6, 12, 8), (22, 23, 18), (8, 23, 22), (24, 27, 26), (29, 27, 24), (30, 29, 24), (32, 29, 30), (30, 33, 32), (32, 33, 35), (36, 35, 33), (37, 35, 36), (38, 37, 36), (39, 37, 38), (38, 27, 39), (26, 27, 38), (40, 42, 41), (43, 42, 40), (44, 43, 40), (45, 43, 44), (44, 46, 45), (45, 46, 47), (48, 47, 46), (49, 47, 48), (50, 49, 48), (51, 49, 50), (50, 42, 51), (41, 42, 50), (3, 0, 69, 70), (69, 0, 67), (68, 67, 0, 7), (72, 68, 7), (7, 10, 71, 72), (71, 10, 58, 52), (10, 13, 57, 58), (56, 57, 13), (13, 16, 53, 56), (53, 16, 55), (55, 16, 73, 54), (3, 70, 73, 16), (20, 19, 76, 77), (78, 76, 19), (79, 78, 19, 25), (65, 79, 25, 63), (25, 28, 64, 63), (28, 62, 64), (28, 31, 61, 62), (61, 31, 59), (59, 31, 34, 60), (34, 74, 66, 60), (34, 75, 74), (20, 77, 75, 34)])
me_scene_002.polygons.foreach_set('use_smooth', [True] * 80)
_k = set([(1, 5), (1, 6), (1, 14), (2, 4), (2, 9), (2, 12), (4, 17), (4, 23), (5, 8), (5, 21), (6, 8), (6, 15), (8, 22), (9, 11), (9, 17), (11, 12), (11, 18), (12, 23), (14, 15), (14, 21), (15, 22), (17, 18), (18, 23), (21, 22)])
me_scene_002.attributes.new('sharp_edge', 'BOOLEAN', 'EDGE').data.foreach_set('value', [ (min(e.vertices), max(e.vertices)) in _k for e in me_scene_002.edges])
_uv = me_scene_002.uv_layers.new(name='UVSet0')
_uv.uv.foreach_set('vector', [0.9993, 0.4986, 0.9379, 0.4986, 0.9993, 0.2507, 0.9993, 0.2507, 0.9379, 0.4986, 0.9379, 0.2507, 0.9628, 0.2507, 0.9539, 0.2595, 0.9539, 0.2595, 0.9539, 0.2731, 0.9539, 0.2731, 0.975, 0.2684, 0.9933, 0.2507, 0.9379, 0.4986, 0.9993, 0.2507, 0.9993, 0.4986, 0.9379, 0.2507, 0.9993, 0.2507, 0.9379, 0.4986, 0.8131, 0.2507, 0.7503, 0.4986, 0.8131, 0.4986, 0.7503, 0.2507, 0.7503, 0.4986, 0.8131, 0.2507, 0.7503, 0.4986, 0.8131, 0.2507, 0.8131, 0.4986, 0.7503, 0.2507, 0.8131, 0.2507, 0.7503, 0.4986, 0.7503, 0.4986, 0.8131, 0.2507, 0.8131, 0.4986, 0.7503, 0.2507, 0.8131, 0.2507, 0.7503, 0.4986, 0.8755, 0.2507, 0.8131, 0.4986, 0.8755, 0.4986, 0.8131, 0.2507, 0.8131, 0.4986, 0.8755, 0.2507, 0.8508, 0.4733, 0.8293, 0.4667, 0.8293, 0.4667, 0.8293, 0.4861, 0.8294, 0.4862, 0.8384, 0.4986, 0.8131, 0.4986, 0.8755, 0.2507, 0.8755, 0.4986, 0.8694, 0.4986, 0.8508, 0.4733, 0.8131, 0.2507, 0.8755, 0.2507, 0.8131, 0.4986, 0.8131, 0.4986, 0.8755, 0.2507, 0.8755, 0.4986, 0.8131, 0.2507, 0.8755, 0.2507, 0.8131, 0.4986, 0.9379, 0.2507, 0.8755, 0.4986, 0.9379, 0.4986, 0.8755, 0.2507, 0.8755, 0.4986, 0.9379, 0.2507, 0.9008, 0.4986, 0.8755, 0.4986, 0.9379, 0.2507, 0.9379, 0.4986, 0.9318, 0.4986, 0.9295, 0.4934, 0.9294, 0.4933, 0.9293, 0.4933, 0.9065, 0.474, 0.9065, 0.474, 0.8929, 0.4814, 0.8929, 0.4815, 0.9295, 0.2543, 0.9318, 0.2507, 0.9379, 0.2507, 0.8755, 0.4986, 0.8755, 0.2507, 0.9008, 0.2507, 0.8929, 0.2628, 0.9065, 0.2679, 0.9065, 0.2679, 0.9066, 0.2679, 0.9294, 0.2544, 0.8755, 0.4986, 0.9379, 0.2507, 0.9379, 0.4986, 0.8755, 0.2507, 0.9379, 0.2507, 0.8755, 0.4986, 0.9993, 0.2507, 0.9379, 0.4986, 0.9993, 0.4986, 0.9379, 0.2507, 0.9379, 0.4986, 0.9993, 0.2507, 0.9379, 0.4986, 0.9993, 0.2507, 0.9993, 0.4986, 0.9379, 0.2507, 0.9993, 0.2507, 0.9379, 0.4986, 0.7503, 0.4986, 0.8131, 0.2507, 0.8131, 0.4986, 0.7503, 0.2507, 0.8131, 0.2507, 0.7503, 0.4986, 0.8131, 0.4986, 0.8755, 0.2507, 0.8755, 0.4986, 0.8131, 0.2507, 0.8755, 0.2507, 0.8131, 0.4986, 0.8755, 0.4986, 0.9379, 0.2507, 0.9379, 0.4986, 0.8755, 0.2507, 0.9379, 0.2507, 0.8755, 0.4986, 0.4583, 0.9999, 0.4982, 0.5, 0.4982, 0.9999, 0.4583, 0.5, 0.4982, 0.5, 0.4583, 0.9999, 0.4157, 0.9999, 0.4583, 0.5, 0.4583, 0.9999, 0.4157, 0.5, 0.4583, 0.5, 0.4157, 0.9999, 0.4157, 0.9999, 0.3742, 0.9999, 0.4157, 0.5, 0.4157, 0.5, 0.3742, 0.9999, 0.3742, 0.5, 0.33, 0.9999, 0.3742, 0.5, 0.3742, 0.9999, 0.33, 0.5, 0.3742, 0.5, 0.33, 0.9999, 0.2896, 0.9999, 0.33, 0.5, 0.33, 0.9999, 0.2896, 0.5, 0.33, 0.5, 0.2896, 0.9999, 0.2896, 0.9999, 0.25, 0.5, 0.2896, 0.5, 0.25, 0.9999, 0.25, 0.5, 0.2896, 0.9999, 0.04144, 0.5, 0.001852, 1.0, 0.001853, 0.5, 0.04144, 1.0, 0.001852, 1.0, 0.04144, 0.5, 0.08182, 0.5, 0.04144, 1.0, 0.04144, 0.5, 0.08182, 1.0, 0.04144, 1.0, 0.08182, 0.5, 0.08182, 0.5, 0.1258, 0.5, 0.08182, 1.0, 0.08182, 1.0, 0.1258, 0.5, 0.1258, 1.0, 0.1676, 0.5, 0.1258, 1.0, 0.1258, 0.5, 0.1676, 1.0, 0.1258, 1.0, 0.1676, 0.5, 0.2101, 0.5, 0.1676, 1.0, 0.1676, 0.5, 0.2101, 1.0, 0.1676, 1.0, 0.2101, 0.5, 0.2101, 0.5, 0.25, 1.0, 0.2101, 1.0, 0.25, 0.5, 0.25, 1.0, 0.2101, 0.5, 0.4982, 0.9999, 0.4583, 0.9999, 0.4981, 0.5015, 0.4982, 0.5015, 0.4981, 0.5015, 0.4583, 0.9999, 0.4583, 0.5015, 0.4582, 0.5015, 0.4583, 0.5015, 0.4583, 0.9999, 0.4157, 0.9999, 0.4157, 0.5015, 0.4582, 0.5015, 0.4157, 0.9999, 0.4157, 0.9999, 0.3742, 0.9999, 0.4156, 0.5015, 0.4157, 0.5015, 0.4156, 0.5015, 0.3742, 0.9999, 0.3742, 0.5015, 0.3916, 0.5015, 0.3742, 0.9999, 0.33, 0.9999, 0.374, 0.5015, 0.3742, 0.5015, 0.33, 0.5015, 0.374, 0.5015, 0.33, 0.9999, 0.33, 0.9999, 0.2896, 0.9999, 0.3299, 0.5015, 0.33, 0.5015, 0.3299, 0.5015, 0.2896, 0.9999, 0.2896, 0.5015, 0.2896, 0.5015, 0.2896, 0.9999, 0.2501, 0.5015, 0.2568, 0.5015, 0.25, 0.9999, 0.25, 0.5015, 0.2501, 0.5015, 0.2896, 0.9999, 0.001853, 0.5, 0.04144, 0.5, 0.001971, 0.9985, 0.001852, 0.9985, 0.04144, 0.9985, 0.001971, 0.9985, 0.04144, 0.5, 0.04156, 0.9985, 0.04144, 0.9985, 0.04144, 0.5, 0.08182, 0.5, 0.04837, 0.9985, 0.04156, 0.9985, 0.08182, 0.5, 0.08182, 0.9985, 0.08182, 0.5, 0.1258, 0.5, 0.08195, 0.9985, 0.08182, 0.9985, 0.1258, 0.5, 0.1258, 0.9985, 0.08195, 0.9985, 0.1258, 0.5, 0.1676, 0.5, 0.126, 0.9985, 0.1258, 0.9985, 0.126, 0.9985, 0.1676, 0.5, 0.1676, 0.9985, 0.1676, 0.9985, 0.1676, 0.5, 0.2101, 0.5, 0.1677, 0.9985, 0.2101, 0.5, 0.2101, 0.9985, 0.1855, 0.9985, 0.1677, 0.9985, 0.2101, 0.5, 0.2499, 0.9985, 0.2101, 0.9985, 0.25, 0.5, 0.25, 0.9985, 0.2499, 0.9985, 0.2101, 0.5])
_ca = me_scene_002.color_attributes.new('VertexColors', 'BYTE_COLOR', 'CORNER')
_ca.data.foreach_set('color', [1.0, 1.0, 1.0, 1.0, 1.0, 1.0, 1.0, 1.0, 1.0, 1.0, 1.0, 1.0, 1.0, 1.0, 1.0, 1.0, 1.0, 1.0, 1.0, 1.0, 1.0, 1.0, 1.0, 1.0, 1.0, 1.0, 1.0, 1.0, 1.0, 1.0, 1.0, 1.0, 1.0, 1.0, 1.0, 1.0, 1.0, 1.0, 1.0, 1.0, 1.0, 1.0, 1.0, 1.0, 1.0, 1.0, 1.0, 1.0, 1.0, 1.0, 1.0, 1.0, 1.0, 1.0, 1.0, 1.0, 1.0, 1.0, 1.0, 1.0, 1.0, 1.0, 1.0, 1.0, 1.0, 1.0, 1.0, 1.0, 1.0, 1.0, 1.0, 1.0, 1.0, 1.0, 1.0, 1.0, 1.0, 1.0, 1.0, 1.0, 1.0, 1.0, 1.0, 1.0, 1.0, 1.0, 1.0, 1.0, 1.0, 1.0, 1.0, 1.0, 1.0, 1.0, 1.0, 1.0, 1.0, 1.0, 1.0, 1.0, 1.0, 1.0, 1.0, 1.0, 1.0, 1.0, 1.0, 1.0, 1.0, 1.0, 1.0, 1.0, 1.0, 1.0, 1.0, 1.0, 1.0, 1.0, 1.0, 1.0, 1.0, 1.0, 1.0, 1.0, 1.0, 1.0, 1.0, 1.0, 1.0, 1.0, 1.0, 1.0, 1.0, 1.0, 1.0, 1.0, 1.0, 1.0, 1.0, 1.0, 1.0, 1.0, 1.0, 1.0, 1.0, 1.0, 1.0, 1.0, 1.0, 1.0, 1.0, 1.0, 1.0, 1.0, 1.0, 1.0, 1.0, 1.0, 1.0, 1.0, 1.0, 1.0, 1.0, 1.0, 1.0, 1.0, 1.0, 1.0, 1.0, 1.0, 1.0, 1.0, 1.0, 1.0, 1.0, 1.0, 1.0, 1.0, 1.0, 1.0, 1.0, 1.0, 1.0, 1.0, 1.0, 1.0, 1.0, 1.0, 1.0, 1.0, 1.0, 1.0, 1.0, 1.0, 1.0, 1.0, 1.0, 1.0, 1.0, 1.0, 1.0, 1.0, 1.0, 1.0, 1.0, 1.0, 1.0, 1.0, 1.0, 1.0, 1.0, 1.0, 1.0, 1.0, 1.0, 1.0, 1.0, 1.0, 1.0, 1.0, 1.0, 1.0, 1.0, 1.0, 1.0, 1.0, 1.0, 1.0, 1.0, 1.0, 1.0, 1.0, 1.0, 1.0, 1.0, 1.0, 1.0, 1.0, 1.0, 1.0, 1.0, 1.0, 1.0, 1.0, 1.0, 1.0, 1.0, 1.0, 1.0, 1.0, 1.0, 1.0, 1.0, 1.0, 1.0, 1.0, 1.0, 1.0, 1.0, 1.0, 1.0, 1.0, 1.0, 1.0, 1.0, 1.0, 1.0, 1.0, 1.0, 1.0, 1.0, 1.0, 1.0, 1.0, 1.0, 1.0, 1.0, 1.0, 1.0, 1.0, 1.0, 1.0, 1.0, 1.0, 1.0, 1.0, 1.0, 1.0, 1.0, 1.0, 1.0, 1.0, 1.0, 1.0, 1.0, 1.0, 1.0, 1.0, 1.0, 1.0, 1.0, 1.0, 1.0, 1.0, 1.0, 1.0, 1.0, 1.0, 1.0, 1.0, 1.0, 1.0, 1.0, 1.0, 1.0, 1.0, 1.0, 1.0, 1.0, 1.0, 1.0, 1.0, 1.0, 1.0, 1.0, 1.0, 1.0, 1.0, 1.0, 1.0, 1.0, 1.0, 1.0, 1.0, 1.0, 1.0, 1.0, 1.0, 1.0, 1.0, 1.0, 1.0, 1.0, 1.0, 1.0, 1.0, 1.0, 1.0, 1.0, 1.0, 1.0, 1.0, 1.0, 1.0, 1.0, 1.0, 1.0, 1.0, 1.0, 1.0, 1.0, 1.0, 1.0, 1.0, 1.0, 1.0, 1.0, 1.0, 1.0, 1.0, 1.0, 1.0, 1.0, 1.0, 1.0, 1.0, 1.0, 1.0, 1.0, 1.0, 1.0, 1.0, 1.0, 1.0, 1.0, 1.0, 1.0, 1.0, 1.0, 1.0, 1.0, 1.0, 1.0, 1.0, 1.0, 1.0, 1.0, 1.0, 1.0, 1.0, 1.0, 1.0, 1.0, 1.0, 1.0, 1.0, 1.0, 1.0, 1.0, 1.0, 1.0, 1.0, 1.0, 1.0, 1.0, 1.0, 1.0, 1.0, 1.0, 1.0, 1.0, 1.0, 1.0, 1.0, 1.0, 1.0, 1.0, 1.0, 1.0, 1.0, 1.0, 1.0, 1.0, 1.0, 1.0, 1.0, 1.0, 1.0, 1.0, 1.0, 1.0, 1.0, 1.0, 1.0, 1.0, 1.0, 1.0, 1.0, 1.0, 1.0, 1.0, 1.0, 1.0, 1.0, 1.0, 1.0, 1.0, 1.0, 1.0, 1.0, 1.0, 1.0, 1.0, 1.0, 1.0, 1.0, 1.0, 1.0, 1.0, 1.0, 1.0, 1.0, 1.0, 1.0, 1.0, 1.0, 1.0, 1.0, 1.0, 1.0, 1.0, 1.0, 1.0, 1.0, 1.0, 1.0, 1.0, 1.0, 1.0, 1.0, 1.0, 1.0, 1.0, 1.0, 1.0, 1.0, 1.0, 1.0, 1.0, 1.0, 1.0, 1.0, 1.0, 1.0, 1.0, 1.0, 1.0, 1.0, 1.0, 1.0, 1.0, 1.0, 1.0, 1.0, 1.0, 1.0, 0.8228, 0.8228, 0.8228, 1.0, 1.0, 1.0, 1.0, 1.0, 0.8228, 0.8228, 0.8228, 1.0, 0.8228, 0.8228, 0.8228, 1.0, 1.0, 1.0, 1.0, 1.0, 1.0, 1.0, 1.0, 1.0, 0.8228, 0.8228, 0.8228, 1.0, 1.0, 1.0, 1.0, 1.0, 0.8228, 0.8228, 0.8228, 1.0, 0.8228, 0.8228, 0.8228, 1.0, 1.0, 1.0, 1.0, 1.0, 1.0, 1.0, 1.0, 1.0, 1.0, 1.0, 1.0, 1.0, 0.8228, 0.8228, 0.8228, 1.0, 0.8228, 0.8228, 0.8228, 1.0, 1.0, 1.0, 1.0, 1.0, 0.8228, 0.8228, 0.8228, 1.0, 1.0, 1.0, 1.0, 1.0, 0.8228, 0.8228, 0.8228, 1.0, 1.0, 1.0, 1.0, 1.0, 0.8228, 0.8228, 0.8228, 1.0, 0.8228, 0.8228, 0.8228, 1.0, 1.0, 1.0, 1.0, 1.0, 1.0, 1.0, 1.0, 1.0, 0.8228, 0.8228, 0.8228, 1.0, 1.0, 1.0, 1.0, 1.0, 0.8228, 0.8228, 0.8228, 1.0, 0.8228, 0.8228, 0.8228, 1.0, 1.0, 1.0, 1.0, 1.0, 1.0, 1.0, 1.0, 1.0, 0.8228, 0.8228, 0.8228, 1.0, 0.8228, 0.8228, 0.8228, 1.0, 1.0, 1.0, 1.0, 1.0, 0.8228, 0.8228, 0.8228, 1.0, 1.0, 1.0, 1.0, 1.0, 1.0, 1.0, 1.0, 1.0, 0.8228, 0.8228, 0.8228, 1.0, 1.0, 1.0, 1.0, 1.0, 0.8228, 0.8228, 0.8228, 1.0, 0.8228, 0.8228, 0.8228, 1.0, 1.0, 1.0, 1.0, 1.0, 1.0, 1.0, 1.0, 1.0, 0.8228, 0.8228, 0.8228, 1.0, 1.0, 1.0, 1.0, 1.0, 0.8228, 0.8228, 0.8228, 1.0, 0.8228, 0.8228, 0.8228, 1.0, 1.0, 1.0, 1.0, 1.0, 1.0, 1.0, 1.0, 1.0, 1.0, 1.0, 1.0, 1.0, 0.8228, 0.8228, 0.8228, 1.0, 0.8228, 0.8228, 0.8228, 1.0, 1.0, 1.0, 1.0, 1.0, 0.8228, 0.8228, 0.8228, 1.0, 1.0, 1.0, 1.0, 1.0, 0.8228, 0.8228, 0.8228, 1.0, 1.0, 1.0, 1.0, 1.0, 0.8228, 0.8228, 0.8228, 1.0, 0.8228, 0.8228, 0.8228, 1.0, 1.0, 1.0, 1.0, 1.0, 1.0, 1.0, 1.0, 1.0, 0.8228, 0.8228, 0.8228, 1.0, 1.0, 1.0, 1.0, 1.0, 0.8228, 0.8228, 0.8228, 1.0, 0.8228, 0.8228, 0.8228, 1.0, 1.0, 1.0, 1.0, 1.0, 1.0, 1.0, 1.0, 1.0, 0.8228, 0.8228, 0.8228, 1.0, 0.8228, 0.8228, 0.8228, 1.0, 1.0, 1.0, 1.0, 1.0, 0.8228, 0.8228, 0.8228, 1.0, 1.0, 1.0, 1.0, 1.0, 1.0, 1.0, 1.0, 1.0, 1.0, 1.0, 1.0, 1.0, 0.8228, 0.8228, 0.8228, 1.0, 0.8228, 0.8228, 0.8228, 1.0, 0.8228, 0.8228, 0.8228, 1.0, 1.0, 1.0, 1.0, 1.0, 0.8228, 0.8228, 0.8228, 1.0, 0.8228, 0.8228, 0.8228, 1.0, 0.8228, 0.8228, 0.8228, 1.0, 1.0, 1.0, 1.0, 1.0, 1.0, 1.0, 1.0, 1.0, 0.8228, 0.8228, 0.8228, 1.0, 0.8228, 0.8228, 0.8228, 1.0, 1.0, 1.0, 1.0, 1.0, 1.0, 1.0, 1.0, 1.0, 1.0, 1.0, 1.0, 1.0, 0.8228, 0.8228, 0.8228, 1.0, 0.8228, 0.8228, 0.8228, 1.0, 0.8228, 0.8228, 0.8228, 1.0, 1.0, 1.0, 1.0, 1.0, 0.8228, 0.8228, 0.8228, 1.0, 0.8228, 0.8228, 0.8228, 1.0, 1.0, 1.0, 1.0, 1.0, 1.0, 1.0, 1.0, 1.0, 0.8228, 0.8228, 0.8228, 1.0, 0.8228, 0.8228, 0.8228, 1.0, 0.8228, 0.8228, 0.8228, 1.0, 0.8228, 0.8228, 0.8228, 1.0, 1.0, 1.0, 1.0, 1.0, 1.0, 1.0, 1.0, 1.0, 1.0, 1.0, 1.0, 1.0, 0.8228, 0.8228, 0.8228, 1.0, 0.8228, 0.8228, 0.8228, 1.0, 0.8228, 0.8228, 0.8228, 1.0, 1.0, 1.0, 1.0, 1.0, 0.8228, 0.8228, 0.8228, 1.0, 0.8228, 0.8228, 0.8228, 1.0, 1.0, 1.0, 1.0, 1.0, 0.8228, 0.8228, 0.8228, 1.0, 0.8228, 0.8228, 0.8228, 1.0, 1.0, 1.0, 1.0, 1.0, 0.8228, 0.8228, 0.8228, 1.0, 0.8228, 0.8228, 0.8228, 1.0, 1.0, 1.0, 1.0, 1.0, 1.0, 1.0, 1.0, 1.0, 1.0, 1.0, 1.0, 1.0, 0.8228, 0.8228, 0.8228, 1.0, 0.8228, 0.8228, 0.8228, 1.0, 0.8228, 0.8228, 0.8228, 1.0, 0.8228, 0.8228, 0.8228, 1.0, 1.0, 1.0, 1.0, 1.0, 0.8228, 0.8228, 0.8228, 1.0, 0.8228, 0.8228, 0.8228, 1.0, 1.0, 1.0, 1.0, 1.0, 1.0, 1.0, 1.0, 1.0, 0.8228, 0.8228, 0.8228, 1.0, 0.8228, 0.8228, 0.8228, 1.0, 1.0, 1.0, 1.0, 1.0, 0.8228, 0.8228, 0.8228, 1.0, 1.0, 1.0, 1.0, 1.0, 1.0, 1.0, 1.0, 1.0, 0.8228, 0.8228, 0.8228, 1.0, 0.8228, 0.8228, 0.8228, 1.0, 1.0, 1.0, 1.0, 1.0, 0.8228, 0.8228, 0.8228, 1.0, 0.8228, 0.8228, 0.8228, 1.0, 1.0, 1.0, 1.0, 1.0, 1.0, 1.0, 1.0, 1.0, 0.8228, 0.8228, 0.8228, 1.0, 0.8228, 0.8228, 0.8228, 1.0, 0.8228, 0.8228, 0.8228, 1.0, 1.0, 1.0, 1.0, 1.0, 0.8228, 0.8228, 0.8228, 1.0, 0.8228, 0.8228, 0.8228, 1.0, 1.0, 1.0, 1.0, 1.0, 1.0, 1.0, 1.0, 1.0, 0.8228, 0.8228, 0.8228, 1.0, 1.0, 1.0, 1.0, 1.0, 0.8228, 0.8228, 0.8228, 1.0, 0.8228, 0.8228, 0.8228, 1.0, 0.8228, 0.8228, 0.8228, 1.0, 1.0, 1.0, 1.0, 1.0, 0.8228, 0.8228, 0.8228, 1.0, 0.8228, 0.8228, 0.8228, 1.0, 1.0, 1.0, 1.0, 1.0, 0.8228, 0.8228, 0.8228, 1.0, 0.8228, 0.8228, 0.8228, 1.0, 1.0, 1.0, 1.0, 1.0])
me_scene_002.materials.append(mat_basewood_brown_emberpelts)
me_scene_002.update()
me_scene_002.normals_split_custom_set([tuple(v) for v in zip(*[iter([0.0, 1.0, 0.0, 0.0, 1.0, 1.834e-09, 0.0, 1.0, -6.977e-09, 0.0, 1.0, -6.977e-09, 0.0, 1.0, 1.834e-09, 0.0, 1.0, -7.734e-09, 0.3802, 0.7033, -0.6007, 0.6978, 0.6035, -0.3858, 0.7128, 0.7014, -3.807e-06, 0.7262, 0.6239, 0.2885, 0.4738, 0.6717, 0.5695, -0.003484, 0.6019, 0.7986, -0.3655, 0.7123, 0.5992, 0.9999, 0.01002, 0.0, 0.9999, 0.01002, 0.0, 0.9999, 0.01002, 0.0, 0.9999, 0.01002, 0.0, 0.9999, 0.01002, 0.0, 0.9999, 0.01002, 0.0, 0.0, 0.009994, -1.0, 0.0, 0.009994, -1.0, 0.0, 0.009994, -1.0, 0.0, 0.009994, -0.9999, 0.0, 0.009994, -1.0, 0.0, 0.009994, -1.0, 0.0, 1.0, 0.0, 0.0, 1.0, 0.0, 0.0, 1.0, -3.004e-10, 0.0, 1.0, 1.834e-09, 0.0, 1.0, 0.0, 0.0, 1.0, 0.0, 0.0, 0.01002, 0.9999, 0.0, 0.01002, 0.9999, 0.0, 0.01002, 0.9999, 0.0, 0.01002, 0.9999, 0.0, 0.01002, 0.9999, 0.0, 0.01002, 0.9999, 1.0, 0.009992, 0.0, 1.0, 0.009995, 0.0, 1.0, 0.009995, 0.0, 1.0, 0.009992, 0.0, 1.0, 0.009995, 0.0, 1.0, 0.009992, 0.0, -0.476, 0.6717, 0.5676, -0.6978, 0.6035, 0.3858, -0.7128, 0.7014, 5.182e-06, -0.7263, 0.6239, -0.2886, -0.4738, 0.6717, -0.5695, -0.3828, 0.6983, -0.6049, 0.0, 1.0, -2.402e-08, 0.0, 1.0, -3.004e-10, 0.0, 1.0, -2.447e-08, 0.3655, 0.7123, 0.5992, -0.09787, 0.5819, 0.8073, 0.0, 1.0, 0.0, 0.0, 1.0, -3.004e-10, 0.0, 1.0, -2.402e-08, -0.9999, 0.01002, 0.0, -0.9999, 0.01002, 0.0, -0.9999, 0.01002, 0.0, -0.9999, 0.01002, 0.0, -0.9999, 0.01002, 0.0, -0.9999, 0.01002, 0.0, 4.368e-08, 0.009994, 1.0, 4.358e-08, 0.009994, 1.0, 4.357e-08, 0.009994, 1.0, 4.37e-08, 0.009994, 0.9999, 4.358e-08, 0.009994, 1.0, 4.368e-08, 0.009994, 1.0, 0.3802, 0.7033, -0.6007, 0.0, 1.0, -7.734e-09, 0.0, 1.0, -2.447e-08, 0.0, 1.0, -6.977e-09, -0.3655, 0.7123, 0.5992, -0.3574, 0.7081, 0.6089, -0.6778, 0.6231, 0.3903, -0.6975, 0.7166, 1.729e-05, -0.6778, 0.6231, -0.3903, -0.3574, 0.7081, -0.6089, 0.09787, 0.5819, -0.8074, 0.4761, 0.6717, -0.5676, 0.3574, 0.7081, 0.6089, 0.3655, 0.7123, 0.5992, 0.0, 1.0, -2.447e-08, 0.0, 1.0, -7.734e-09, 0.0, 1.0, -2.402e-08, -0.3828, 0.6983, -0.6049, 0.003484, 0.6019, -0.7986, 0.3574, 0.7081, -0.6089, 0.6778, 0.6232, -0.3903, 0.6975, 0.7166, -1.692e-05, 0.6778, 0.6231, 0.3903, 0.0, 0.01002, -0.9999, 0.0, 0.01002, -0.9999, 0.0, 0.01002, -0.9999, 0.0, 0.01002, -0.9999, 0.0, 0.01002, -0.9999, 0.0, 0.01002, -0.9999, -1.0, 0.009994, 0.0, -1.0, 0.009994, 0.0, -1.0, 0.009994, 0.0, -1.0, 0.009994, 0.0, -1.0, 0.009994, 0.0, -1.0, 0.009994, 0.0, 0.0, -1.0, 0.0, 0.0, -1.0, 1.414e-11, 0.0, -1.0, 0.0, 0.0, -1.0, 8.759e-12, 0.0, -1.0, 1.414e-11, 0.0, -1.0, 0.0, 0.0, -1.0, 0.0, 0.0, -1.0, 0.0, 0.0, -1.0, 0.0, 0.0, -1.0, 0.0, 0.0, -1.0, 0.0, 0.0, -1.0, 0.0, 0.0, -1.0, -9.869e-12, 0.0, -1.0, 0.0, 0.0, -1.0, -8.075e-12, 0.0, -1.0, 0.0, 0.0, -1.0, 0.0, 0.0, -1.0, -9.869e-12, 0.0, -1.0, 8.759e-12, 0.0, -1.0, -8.075e-12, 0.0, -1.0, 1.414e-11, 0.0, -1.0, -9.869e-12, 0.0, -1.0, -8.075e-12, 0.0, -1.0, 8.759e-12, -0.8487, 0.02183, -0.5284, -0.8734, 0.02416, 0.4865, -0.8491, 0.02195, 0.5278, -0.8736, 0.02394, -0.486, -0.8734, 0.02416, 0.4865, -0.8487, 0.02183, -0.5284, 0.2373, -0.02008, -0.9712, -0.8736, 0.02394, -0.486, -0.8487, 0.02183, -0.5284, -0.004781, -0.001146, -1.0, -0.8736, 0.02394, -0.486, 0.2373, -0.02008, -0.9712, 0.2373, -0.02008, -0.9712, 0.935, -0.02519, -0.3537, -0.004781, -0.001146, -1.0, -0.004781, -0.001146, -1.0, 0.935, -0.02519, -0.3537, 0.8735, -0.01661, -0.4865, 0.937, -0.01565, 0.349, 0.8735, -0.01661, -0.4865, 0.935, -0.02519, -0.3537, 0.8757, -0.02518, 0.4822, 0.8735, -0.01661, -0.4865, 0.937, -0.01565, 0.349, 0.2294, -0.005331, 0.9733, 0.8757, -0.02518, 0.4822, 0.937, -0.01565, 0.349, -0.009615, -0.01144, 0.9999, 0.8757, -0.02518, 0.4822, 0.2294, -0.005331, 0.9733, 0.2294, -0.005331, 0.9733, -0.8734, 0.02416, 0.4865, -0.009615, -0.01144, 0.9999, -0.8491, 0.02195, 0.5278, -0.8734, 0.02416, 0.4865, 0.2294, -0.005331, 0.9733, 0.8484, 0.02171, 0.529, 0.8734, 0.02412, -0.4864, 0.8489, 0.02191, -0.528, 0.8732, 0.02429, 0.4868, 0.8734, 0.02412, -0.4864, 0.8484, 0.02171, 0.529, -0.2373, -0.02008, 0.9712, 0.8732, 0.02429, 0.4868, 0.8484, 0.02171, 0.529, 0.00464, -0.00105, 1.0, 0.8732, 0.02429, 0.4868, -0.2373, -0.02008, 0.9712, -0.2373, -0.02008, 0.9712, -0.935, -0.02518, 0.3538, 0.00464, -0.00105, 1.0, 0.00464, -0.00105, 1.0, -0.935, -0.02518, 0.3538, -0.8734, -0.0167, 0.4867, -0.937, -0.01564, -0.3489, -0.8734, -0.0167, 0.4867, -0.935, -0.02518, 0.3538, -0.8757, -0.02515, -0.4821, -0.8734, -0.0167, 0.4867, -0.937, -0.01564, -0.3489, -0.2293, -0.005311, -0.9733, -0.8757, -0.02515, -0.4821, -0.937, -0.01564, -0.3489, 0.009614, -0.01144, -0.9999, -0.8757, -0.02515, -0.4821, -0.2293, -0.005311, -0.9733, -0.2293, -0.005311, -0.9733, 0.8734, 0.02412, -0.4864, 0.009614, -0.01144, -0.9999, 0.8489, 0.02191, -0.528, 0.8734, 0.02412, -0.4864, -0.2293, -0.005311, -0.9733, -0.8483, 0.02171, 0.529, -0.8484, 0.02171, -0.529, -0.6975, 0.7166, 1.729e-05, -0.6778, 0.6231, 0.3903, -0.6975, 0.7166, 1.729e-05, -0.8484, 0.02171, -0.529, -0.6778, 0.6231, -0.3903, -0.3574, 0.7081, -0.6089, -0.6778, 0.6231, -0.3903, -0.8484, 0.02171, -0.529, 0.2311, -0.01544, -0.9728, 0.09787, 0.5819, -0.8074, -0.3574, 0.7081, -0.6089, 0.2311, -0.01544, -0.9728, 0.2311, -0.01544, -0.9728, 0.9341, -0.02472, -0.3562, 0.4761, 0.6717, -0.5676, 0.09787, 0.5819, -0.8074, 0.4761, 0.6717, -0.5676, 0.9341, -0.02472, -0.3562, 0.6978, 0.6035, -0.3858, 0.3802, 0.7033, -0.6007, 0.9341, -0.02472, -0.3562, 0.9359, -0.01598, 0.3519, 0.7128, 0.7014, -3.807e-06, 0.6978, 0.6035, -0.3858, 0.7262, 0.6239, 0.2885, 0.7128, 0.7014, -3.807e-06, 0.9359, -0.01598, 0.3519, 0.9359, -0.01598, 0.3519, 0.2241, -0.003209, 0.9746, 0.4738, 0.6717, 0.5695, 0.7262, 0.6239, 0.2885, 0.4738, 0.6717, 0.5695, 0.2241, -0.003209, 0.9746, -0.003484, 0.6019, 0.7986, -0.003484, 0.6019, 0.7986, 0.2241, -0.003209, 0.9746, -0.3574, 0.7081, 0.6089, -0.3655, 0.7123, 0.5992, -0.8483, 0.02171, 0.529, -0.6778, 0.6231, 0.3903, -0.3574, 0.7081, 0.6089, 0.2241, -0.003209, 0.9746, 0.8483, 0.02171, -0.529, 0.8484, 0.02171, 0.529, 0.6975, 0.7166, -1.692e-05, 0.6778, 0.6232, -0.3903, 0.6778, 0.6231, 0.3903, 0.6975, 0.7166, -1.692e-05, 0.8484, 0.02171, 0.529, 0.3574, 0.7081, 0.6089, 0.6778, 0.6231, 0.3903, 0.8484, 0.02171, 0.529, -0.2311, -0.01544, 0.9728, 0.3655, 0.7123, 0.5992, 0.3574, 0.7081, 0.6089, -0.2311, -0.01544, 0.9728, -0.09787, 0.5819, 0.8073, -0.2311, -0.01544, 0.9728, -0.9341, -0.02473, 0.3562, -0.476, 0.6717, 0.5676, -0.09787, 0.5819, 0.8073, -0.9341, -0.02473, 0.3562, -0.6978, 0.6035, 0.3858, -0.476, 0.6717, 0.5676, -0.9341, -0.02473, 0.3562, -0.9359, -0.01598, -0.3519, -0.7128, 0.7014, 5.182e-06, -0.6978, 0.6035, 0.3858, -0.7128, 0.7014, 5.182e-06, -0.9359, -0.01598, -0.3519, -0.7263, 0.6239, -0.2886, -0.7263, 0.6239, -0.2886, -0.9359, -0.01598, -0.3519, -0.2241, -0.003209, -0.9746, -0.4738, 0.6717, -0.5695, -0.2241, -0.003209, -0.9746, 0.003484, 0.6019, -0.7986, -0.3828, 0.6983, -0.6049, -0.4738, 0.6717, -0.5695, -0.2241, -0.003209, -0.9746, 0.3574, 0.7081, -0.6089, 0.003484, 0.6019, -0.7986, 0.8483, 0.02171, -0.529, 0.6778, 0.6232, -0.3903, 0.3574, 0.7081, -0.6089, -0.2241, -0.003209, -0.9746])] * 3)])
me_pipe_007 = bpy.data.meshes.new('Pipe.007')
me_pipe_007.from_pydata([(-3.967e-08, 0.3, 0.4), (0.2116, 0.2134, 0.2), (0.3, -2.623e-08, 0.2), (0.2121, -0.2121, 0.4), (-3.967e-08, -0.3, 0.4), (-0.2121, -0.2121, 0.2), (-0.3005, 0.001277, 0.2), (-0.2121, 0.2121, 0.4), (-2.185e-08, -0.3, 0.114), (-0.2121, -0.2121, 0.114), (-0.3, 8.274e-09, 0.114), (-0.2121, 0.2121, 0.114), (-2.185e-08, 0.3, 0.114), (0.2121, 0.2121, 0.114), (0.3, 8.274e-09, 0.114), (0.2121, -0.2121, 0.114), (0.06069, 0.1535, 0.6), (-0.1514, 0.06562, 0.6), (-0.06451, -0.1443, 0.6), (0.1476, -0.05638, 0.6), (0.2337, 0.1601, 0.2), (-0.2784, -0.05208, 0.2), (-0.1297, 0.01315, 0.6), (0.08242, 0.101, 0.6), (0.02327, 0.2433, 0.4), (-0.1885, 0.1556, 0.4), (-0.2342, -0.1588, 0.2), (-0.02306, -0.2439, 0.4), (0.1259, -0.003915, 0.6), (-0.08625, -0.09178, 0.6), (0.2779, 0.05335, 0.2), (0.1887, -0.1561, 0.4), (-0.1585, -0.1898, 0.27), (0.07102, 0.1288, 0.56), (-0.2464, 0.02241, 0.27), (-0.1413, 0.04089, 0.56), (-0.07329, -0.1234, 0.56), (0.1391, -0.03541, 0.56), (0.2463, -0.02211, 0.27), (0.1584, 0.1901, 0.27), (0.2243, 0.03095, 0.27), (-0.1805, -0.1368, 0.27), (0.1804, 0.1371, 0.4986), (-0.2245, -0.03064, 0.27), (0.1804, 0.1371, 0.27), (-0.2245, -0.03064, 0.4986), (-0.1805, -0.1368, 0.4986), (0.2243, 0.03095, 0.4986), (0.1681, -0.1197, 0.3125), (-0.03428, -0.2035, 0.3125), (-0.1682, 0.1198, 0.3125), (0.03424, 0.2036, 0.3125), (-0.2121, 0.2121, 0.2), (-2.721e-08, 0.3, 0.2), (-2.721e-08, -0.3, 0.2), (0.2121, -0.2121, 0.2)], [], [(10, 9, 5, 26, 21, 6), (15, 55, 54, 8), (13, 12, 53, 1), (11, 10, 6, 52), (9, 8, 54, 5), (13, 1, 20, 30, 2, 14), (15, 14, 2, 55), (12, 11, 52, 53), (4, 3, 19, 18), (0, 16, 23, 33, 24), (7, 25, 35, 22, 17), (17, 16, 0, 7), (18, 19, 28, 29), (3, 2, 30, 38, 31), (4, 27, 32, 26, 5), (22, 35, 36, 29), (24, 39, 20, 1, 0), (37, 33, 23, 28), (21, 34, 25, 7, 6), (22, 23, 16, 17), (29, 28, 23, 22), (31, 37, 28, 19, 3), (29, 36, 27, 4, 18), (21, 26, 32, 41, 43, 34), (38, 30, 20, 39, 44, 40), (35, 33, 37, 36), (24, 33, 35, 25), (37, 31, 27, 36), (40, 44, 42, 47), (44, 39, 34, 43), (39, 24, 51), (40, 41, 32, 38), (45, 46, 47, 42), (44, 43, 45, 42), (41, 40, 47, 46), (43, 41, 46, 45), (38, 32, 49, 48), (31, 48, 49, 27), (27, 49, 32), (48, 31, 38), (51, 50, 34, 39), (25, 50, 51, 24), (25, 34, 50), (55, 2, 3), (52, 6, 7), (53, 52, 7, 0), (1, 53, 0), (5, 54, 4), (54, 55, 3, 4)])
me_pipe_007.polygons.foreach_set('use_smooth', [True] * 49)
me_pipe_007.polygons.foreach_set('material_index', [3, 3, 3, 3, 3, 3, 3, 3, 3, 0, 0, 3, 3, 0, 0, 0, 0, 0, 0, 3, 3, 0, 0, 0, 0, 0, 0, 0, 1, 2, 0, 2, 1, 1, 1, 1, 2, 0, 0, 0, 2, 0, 0, 0, 0, 3, 0, 0, 3])
_k = set([(0, 53), (1, 13), (2, 14), (3, 55), (4, 54), (5, 9), (6, 10), (7, 52), (8, 54), (11, 52), (12, 53), (15, 55)])
me_pipe_007.attributes.new('sharp_edge', 'BOOLEAN', 'EDGE').data.foreach_set('value', [ (min(e.vertices), max(e.vertices)) in _k for e in me_pipe_007.edges])
_uv = me_pipe_007.uv_layers.new(name='UVMap')
_uv.uv.foreach_set('vector', [0.02085, 0.6665, 0.0205, 0.3333, 0.1054, 0.3331, 0.1055, 0.4169, 0.1057, 0.5845, 0.1058, 0.6683, 0.3718, 4.175e-05, 0.3718, 0.06541, 4.196e-05, 0.06541, 4.197e-05, 4.174e-05, 0.02108, 0.3335, 0.02037, 0.0004301, 0.1049, 3.546e-05, 0.1056, 0.3317, 0.02014, 0.9996, 0.02085, 0.6665, 0.1058, 0.6683, 0.1051, 1.0, 0.0205, 0.3333, 0.02014, 0.0002314, 0.1051, 3.552e-05, 0.1054, 0.3331, 0.02108, 0.3335, 0.1056, 0.3317, 0.1055, 0.4155, 0.1053, 0.5831, 0.1052, 0.6669, 0.02073, 0.6667, 0.02037, 0.9998, 0.02073, 0.6667, 0.1052, 0.6669, 0.1049, 1.0, 0.3718, 1.0, 4.183e-05, 1.0, 4.182e-05, 0.9346, 0.3718, 0.9346, 4.194e-05, 0.2174, 0.3718, 0.2174, 0.3718, 0.4161, 4.19e-05, 0.4161, 0.503, 0.3604, 0.5732, 0.2559, 0.5976, 0.2565, 0.5843, 0.2779, 0.5293, 0.3607, 0.7439, 0.3567, 0.7181, 0.357, 0.664, 0.2742, 0.651, 0.2527, 0.675, 0.2522, 4.185e-05, 0.5887, 0.3718, 0.5887, 0.3718, 0.7826, 4.179e-05, 0.7826, 4.19e-05, 0.4161, 0.3718, 0.4161, 0.3718, 0.4593, 4.19e-05, 0.4593, 0.7461, 0.3614, 0.6714, 0.4978, 0.6468, 0.4972, 0.6726, 0.4485, 0.7197, 0.3611, 0.5052, 0.3576, 0.5311, 0.3574, 0.5774, 0.4448, 0.6027, 0.4934, 0.5785, 0.4941, 0.651, 0.2527, 0.664, 0.2742, 0.5882, 0.275, 0.6029, 0.2533, 0.5293, 0.3607, 0.5726, 0.4488, 0.5972, 0.4974, 0.5723, 0.4976, 0.503, 0.3604, 0.6616, 0.2787, 0.5843, 0.2779, 0.5976, 0.2565, 0.6466, 0.2571, 0.6514, 0.4937, 0.6756, 0.445, 0.7181, 0.357, 0.7439, 0.3567, 0.6758, 0.4938, 4.185e-05, 0.5456, 0.3718, 0.5456, 0.3718, 0.5887, 4.185e-05, 0.5887, 4.19e-05, 0.4593, 0.3718, 0.4593, 0.3718, 0.5456, 4.185e-05, 0.5456, 0.7197, 0.3611, 0.6616, 0.2787, 0.6466, 0.2571, 0.6711, 0.2567, 0.7461, 0.3614, 0.6029, 0.2533, 0.5882, 0.275, 0.5311, 0.3574, 0.5052, 0.3576, 0.5788, 0.2529, 0.6514, 0.4937, 0.6027, 0.4934, 0.5774, 0.4448, 0.6021, 0.4443, 0.6513, 0.4447, 0.6756, 0.445, 0.6726, 0.4485, 0.6468, 0.4972, 0.5972, 0.4974, 0.5726, 0.4488, 0.5973, 0.4485, 0.6475, 0.448, 0.1546, 0.337, 0.3464, 0.3354, 0.3449, 0.1617, 0.1531, 0.1634, 0.3467, 0.3643, 0.3464, 0.3354, 0.1546, 0.337, 0.1548, 0.366, 0.3449, 0.1617, 0.3446, 0.1328, 0.1528, 0.1344, 0.1531, 0.1634, 0.7557, 0.005034, 0.9968, 0.005034, 0.9968, 0.245, 0.7557, 0.245, 0.1431, 0.3216, 0.1431, 0.2928, 0.3631, 0.2928, 0.3631, 0.3216, 0.4142, 0.3298, 0.3467, 0.3643, 0.3324, 0.339, 0.3615, 0.3186, 0.1366, 0.3206, 0.1363, 0.2911, 0.3613, 0.2891, 0.2621, 0.9999, 5.126e-05, 0.9999, 5.12e-05, 0.5001, 0.2621, 0.5001, 0.2717, 0.5001, 0.2717, 0.9999, 7.221e-05, 0.9999, 7.22e-05, 0.5001, 0.2883, 0.5001, 0.2883, 0.9974, 6.423e-05, 0.9974, 6.417e-05, 0.5001, 1.002, 0.25, 0.7507, 0.25, 0.7507, 3.552e-05, 1.002, 3.567e-05, 0.3613, 0.2891, 0.1363, 0.2911, 0.1924, 0.2694, 0.3048, 0.2684, 0.3446, 0.1328, 0.3048, 0.2684, 0.1671, 0.1597, 0.1528, 0.1344, 0.1528, 0.1344, 0.1671, 0.1597, 0.08527, 0.1689, 0.3308, 0.1583, 0.3446, 0.1328, 0.4128, 0.1661, 0.1981, 0.2721, 0.3081, 0.2721, 0.3631, 0.2928, 0.1431, 0.2928, 0.1548, 0.366, 0.1686, 0.3404, 0.3324, 0.339, 0.3467, 0.3643, 0.1548, 0.366, 0.0867, 0.3327, 0.1686, 0.3404, 0.7115, 0.2543, 0.7114, 0.3347, 0.6331, 0.2542, 0.5408, 0.498, 0.5411, 0.4163, 0.6264, 0.4982, 0.3718, 0.9346, 4.182e-05, 0.9346, 4.179e-05, 0.7826, 0.3718, 0.7826, 0.7112, 0.4155, 0.7115, 0.4955, 0.6331, 0.4958, 0.5409, 0.3339, 0.5408, 0.2519, 0.6264, 0.2518, 4.196e-05, 0.06541, 0.3718, 0.06541, 0.3718, 0.2174, 4.194e-05, 0.2174])
me_pipe_007.materials.append(mat_basemetal_emberpelts)
me_pipe_007.materials.append(mat_basewood_brown_emberpelts)
me_pipe_007.materials.append(mat_windowsatlas_ironteeth)
me_pipe_007.materials.append(mat_paintedmetal_emberpelts)
me_pipe_007.update()
me_pipe_007.normals_split_custom_set([tuple(v) for v in zip(*[iter([-0.9239, -0.3827, -7.433e-07, -0.9239, -0.3827, -7.433e-07, -0.6654, -0.5741, -0.4772, -0.9184, 0.2941, 0.2648, -0.9193, 0.2904, 0.2656, -0.8731, -0.07213, -0.4821, 0.3827, -0.9239, -1.072e-07, 0.3827, -0.9239, -5.361e-08, 0.3103, -0.7492, -0.5852, 0.3827, -0.9239, -1.072e-07, 0.3807, 0.9247, -0.005693, 0.3826, 0.9239, -0.004465, 0.3816, 0.9243, -0.003945, 0.6652, 0.5634, -0.49, -0.923, 0.3846, -0.005693, -0.924, 0.3823, -0.007548, -0.8731, -0.07213, -0.4821, -0.7397, 0.3092, -0.5978, -0.3827, -0.9239, -3.772e-07, -0.3827, -0.9239, -3.772e-07, -0.3827, -0.9239, -1.888e-07, -0.6654, -0.5741, -0.4772, 0.9239, 0.3827, 6.228e-07, 0.6652, 0.5634, -0.49, 0.9129, -0.3145, 0.2602, 0.9205, -0.2856, 0.2667, 0.8754, 0.06447, -0.479, 0.9239, 0.3827, 6.228e-07, 0.9239, -0.3827, -4.715e-08, 0.9239, -0.3827, -4.715e-08, 0.8754, 0.06447, -0.479, 0.7423, -0.3075, -0.5954, -0.3827, 0.9239, 1.886e-07, -0.3827, 0.9239, 1.886e-07, -0.3827, 0.9239, 9.429e-08, -0.3102, 0.7489, -0.5856, -0.1784, -0.8915, -0.4165, 0.7506, -0.5003, -0.4316, 0.02646, -0.4406, 0.8973, -0.2345, -0.9688, 0.08066, 0.1791, 0.8874, -0.4248, 0.7174, -0.1892, 0.6705, 0.5864, 0.7921, 0.1694, 0.3634, 0.4215, -0.8308, 0.524, -0.8476, 0.08346, -0.7483, 0.497, -0.4393, 0.05511, -0.7092, 0.7028, -0.9884, -0.06334, -0.1379, -0.7341, 0.4532, 0.5057, -0.8521, 0.5201, 0.058, -0.8521, 0.5201, 0.058, 0.7174, -0.1892, 0.6705, 0.1791, 0.8874, -0.4248, -0.7483, 0.497, -0.4393, -0.2345, -0.9688, 0.08066, 0.02646, -0.4406, 0.8973, 0.01185, 0.00499, 0.9999, -0.2035, -0.8363, 0.5091, 0.7506, -0.5003, -0.4316, 0.8754, 0.06447, -0.479, 0.9205, -0.2856, 0.2667, 0.0884, -0.2359, 0.9677, -0.2819, 0.9559, 0.082, -0.1784, -0.8915, -0.4165, -0.8263, 0.3108, -0.4696, -0.4159, -0.689, 0.5935, -0.9184, 0.2941, 0.2648, -0.6654, -0.5741, -0.4772, -0.7341, 0.4532, 0.5057, -0.9884, -0.06334, -0.1379, -0.7779, -0.6194, -0.1057, -0.2035, -0.8363, 0.5091, 0.524, -0.8476, 0.08346, 0.9456, -0.1181, 0.303, 0.9129, -0.3145, 0.2602, 0.6652, 0.5634, -0.49, 0.1791, 0.8874, -0.4248, 0.1353, 0.9404, -0.3119, 0.3634, 0.4215, -0.8308, 0.5864, 0.7921, 0.1694, 0.01185, 0.00499, 0.9999, -0.9193, 0.2904, 0.2656, 0.1176, -0.7116, 0.6927, 0.05511, -0.7092, 0.7028, -0.7483, 0.497, -0.4393, -0.8731, -0.07213, -0.4821, -0.7341, 0.4532, 0.5057, 0.5864, 0.7921, 0.1694, 0.7174, -0.1892, 0.6705, -0.8521, 0.5201, 0.058, -0.2035, -0.8363, 0.5091, 0.01185, 0.00499, 0.9999, 0.5864, 0.7921, 0.1694, -0.7341, 0.4532, 0.5057, -0.2819, 0.9559, 0.082, 0.1353, 0.9404, -0.3119, 0.01185, 0.00499, 0.9999, 0.02646, -0.4406, 0.8973, 0.7506, -0.5003, -0.4316, -0.2035, -0.8363, 0.5091, -0.7779, -0.6194, -0.1057, -0.8263, 0.3108, -0.4696, -0.1784, -0.8915, -0.4165, -0.2345, -0.9688, 0.08066, -0.9193, 0.2904, 0.2656, -0.9184, 0.2941, 0.2648, -0.4159, -0.689, 0.5935, 0.09807, -0.5832, 0.8064, -0.9893, 0.1428, 0.03068, 0.1176, -0.7116, 0.6927, 0.0884, -0.2359, 0.9677, 0.9205, -0.2856, 0.2667, 0.9129, -0.3145, 0.2602, 0.9456, -0.1181, 0.303, 0.7808, -0.07838, 0.6198, 0.7157, -0.5759, 0.3952, -0.9884, -0.06334, -0.1379, 0.3634, 0.4215, -0.8308, 0.1353, 0.9404, -0.3119, -0.7779, -0.6194, -0.1057, 0.524, -0.8476, 0.08346, 0.3634, 0.4215, -0.8308, -0.9884, -0.06334, -0.1379, 0.05511, -0.7092, 0.7028, 0.1353, 0.9404, -0.3119, -0.2819, 0.9559, 0.082, -0.8263, 0.3108, -0.4696, -0.7779, -0.6194, -0.1057, 0.7157, -0.5759, 0.3952, 0.7808, -0.07838, 0.6198, 0.7365, -0.01086, 0.6763, 0.8885, -0.368, -0.2742, 0.7808, -0.07838, 0.6198, 0.9456, -0.1181, 0.303, 0.1176, -0.7116, 0.6927, -0.9893, 0.1428, 0.03068, 0.9456, -0.1181, 0.303, 0.524, -0.8476, 0.08346, -0.3808, -0.7908, 0.4793, 0.7157, -0.5759, 0.3952, 0.09807, -0.5832, 0.8064, -0.4159, -0.689, 0.5935, 0.0884, -0.2359, 0.9677, -0.01558, 0.02309, 0.9996, -0.4414, -0.84, -0.3156, 0.8885, -0.368, -0.2742, 0.7365, -0.01086, 0.6763, 0.7808, -0.07838, 0.6198, -0.9893, 0.1428, 0.03068, -0.01558, 0.02309, 0.9996, 0.7365, -0.01086, 0.6763, 0.09807, -0.5832, 0.8064, 0.7157, -0.5759, 0.3952, 0.8885, -0.368, -0.2742, -0.4414, -0.84, -0.3156, -0.9893, 0.1428, 0.03068, 0.09807, -0.5832, 0.8064, -0.4414, -0.84, -0.3156, -0.01558, 0.02309, 0.9996, 0.0884, -0.2359, 0.9677, -0.4159, -0.689, 0.5935, -0.6868, 0.6589, 0.3069, -0.03218, 0.9724, 0.2312, -0.2819, 0.9559, 0.082, -0.03218, 0.9724, 0.2312, -0.6868, 0.6589, 0.3069, -0.8263, 0.3108, -0.4696, -0.8263, 0.3108, -0.4696, -0.6868, 0.6589, 0.3069, -0.4159, -0.689, 0.5935, -0.03218, 0.9724, 0.2312, -0.2819, 0.9559, 0.082, 0.0884, -0.2359, 0.9677, -0.3808, -0.7908, 0.4793, 0.6263, -0.7766, 0.06796, 0.1176, -0.7116, 0.6927, 0.9456, -0.1181, 0.303, 0.05511, -0.7092, 0.7028, 0.6263, -0.7766, 0.06796, -0.3808, -0.7908, 0.4793, 0.524, -0.8476, 0.08346, 0.05511, -0.7092, 0.7028, 0.1176, -0.7116, 0.6927, 0.6263, -0.7766, 0.06796, 0.7423, -0.3075, -0.5954, 0.8754, 0.06447, -0.479, 0.7506, -0.5003, -0.4316, -0.7397, 0.3092, -0.5978, -0.8731, -0.07213, -0.4821, -0.7483, 0.497, -0.4393, -0.3102, 0.7489, -0.5856, -0.3827, 0.9239, 9.429e-08, -0.7483, 0.497, -0.4393, 0.1791, 0.8874, -0.4248, 0.6652, 0.5634, -0.49, 0.3816, 0.9243, -0.003945, 0.1791, 0.8874, -0.4248, -0.6654, -0.5741, -0.4772, -0.3827, -0.9239, -1.888e-07, -0.1784, -0.8915, -0.4165, 0.3103, -0.7492, -0.5852, 0.3827, -0.9239, -5.361e-08, 0.7506, -0.5003, -0.4316, -0.1784, -0.8915, -0.4165])] * 3)])
me_scene = bpy.data.meshes.new('Scene')
me_scene.from_pydata([(-15.0, 10.0, 15.0), (-85.0, 10.0, 85.0), (-68.86, 10.0, 85.0), (-14.0, 10.0, 31.15), (-14.01, 0.1257, 35.28), (-64.56, 0.1257, 85.01), (-15.08, 0.1257, 12.73), (-87.35, 0.1257, 84.87)], [], [(2, 4, 3), (5, 4, 2), (0, 2, 3), (1, 2, 0), (6, 1, 0), (7, 1, 6), (4, 7, 6), (5, 7, 4)])
me_scene.polygons.foreach_set('use_smooth', [True] * 8)
_k = set([(0, 1), (0, 2), (1, 6), (2, 3), (4, 5), (4, 7), (6, 7)])
me_scene.attributes.new('sharp_edge', 'BOOLEAN', 'EDGE').data.foreach_set('value', [ (min(e.vertices), max(e.vertices)) in _k for e in me_scene.edges])
_uv = me_scene.uv_layers.new(name='UVSet0')
_uv.uv.foreach_set('vector', [0.875, 0.5, 0.8127, 0.2503, 0.875, 0.2503, 0.8127, 0.5, 0.8127, 0.2503, 0.875, 0.5, 0.9375, 0.2503, 0.875, 0.5, 0.875, 0.2503, 0.9375, 0.5, 0.875, 0.5, 0.9375, 0.2503, 1.0, 0.2503, 0.9375, 0.5, 0.9375, 0.2503, 1.0, 0.5, 0.9375, 0.5, 1.0, 0.2503, 0.75, 0.2503, 0.8127, 0.5, 0.8127, 0.2503, 0.75, 0.5, 0.8127, 0.5, 0.75, 0.2503])
_ca = me_scene.color_attributes.new('VertexColors', 'BYTE_COLOR', 'CORNER')
_ca.data.foreach_set('color', [1.0, 1.0, 1.0, 1.0, 0.6105, 0.6105, 0.6105, 1.0, 1.0, 1.0, 1.0, 1.0, 0.6105, 0.6105, 0.6105, 1.0, 0.6105, 0.6105, 0.6105, 1.0, 1.0, 1.0, 1.0, 1.0, 1.0, 1.0, 1.0, 1.0, 1.0, 1.0, 1.0, 1.0, 1.0, 1.0, 1.0, 1.0, 1.0, 1.0, 1.0, 1.0, 1.0, 1.0, 1.0, 1.0, 1.0, 1.0, 1.0, 1.0, 0.4397, 0.4397, 0.4397, 1.0, 1.0, 1.0, 1.0, 1.0, 1.0, 1.0, 1.0, 1.0, 0.4397, 0.4397, 0.4397, 1.0, 1.0, 1.0, 1.0, 1.0, 0.4397, 0.4397, 0.4397, 1.0, 0.6105, 0.6105, 0.6105, 1.0, 0.4397, 0.4397, 0.4397, 1.0, 0.4397, 0.4397, 0.4397, 1.0, 0.6105, 0.6105, 0.6105, 1.0, 0.4397, 0.4397, 0.4397, 1.0, 0.6105, 0.6105, 0.6105, 1.0])
me_scene.materials.append(mat_basewood_brown_emberpelts)
me_scene.update()
me_scene.normals_split_custom_set([tuple(v) for v in zip(*[iter([0.6703, 0.295, 0.681, 0.6716, 0.2832, 0.6847, 0.6717, 0.282, 0.6851, 0.6701, 0.2964, 0.6805, 0.6716, 0.2832, 0.6847, 0.6703, 0.295, 0.681, 0.0001727, 1.0, 0.000176, 0.0001727, 1.0, 0.000176, 0.0001727, 1.0, 0.000176, 0.0001868, 1.0, 0.0001869, 0.0001868, 1.0, 0.0001869, 0.0001868, 1.0, 0.0001869, -0.6965, 0.1702, -0.6971, -0.6965, 0.17, -0.6971, -0.6965, 0.1702, -0.6971, -0.6965, 0.1703, -0.6971, -0.6965, 0.1703, -0.6971, -0.6965, 0.1703, -0.6971, 0.0, -1.0, 0.0, 0.0, -1.0, 0.0, 0.0, -1.0, 0.0, 7.971e-08, -1.0, 1.171e-07, 7.971e-08, -1.0, 1.171e-07, 7.971e-08, -1.0, 1.171e-07])] * 3)])
me_pipe_008 = bpy.data.meshes.new('Pipe.008')
me_pipe_008.from_pydata([(-2.98e-08, 0.3, 0.5), (0.2121, 0.2121, 0.5), (0.3, 0.0, 0.5), (0.2121, -0.2121, 0.5), (-2.98e-08, -0.3, 0.5), (-0.2121, -0.2121, 0.5), (-0.3, 0.0, 0.5), (-0.2121, 0.2121, 0.5), (0.1697, 0.1697, 0.5), (-0.1697, 0.1697, 0.5), (-0.1697, -0.1697, 0.5), (0.1697, -0.1697, 0.5), (-0.24, 0.0, 0.5), (0.24, 0.0, 0.5), (-2.98e-08, 0.24, 0.5), (-2.98e-08, -0.24, 0.5), (-3.338e-08, -0.3, 0.2804), (-0.2561, -0.1061, 0.2804), (-0.2121, -0.2121, 0.2804), (-0.2561, 0.1061, 0.2804), (-0.1061, -0.2561, 0.2804), (-0.3, 4.421e-08, 0.2804), (-0.2121, 0.2121, 0.2804), (0.2561, 0.1061, 0.2804), (0.1061, 0.2561, 0.2804), (0.2561, -0.1061, 0.2804), (-3.338e-08, 0.3, 0.2804), (0.2121, 0.2121, 0.2804), (0.3, 4.421e-08, 0.2804), (0.2121, -0.2121, 0.2804), (-0.1061, 0.2561, 0.2804), (0.1061, -0.2561, 0.2804)], [], [(14, 0, 9), (15, 4, 11), (11, 13, 15), (12, 8, 14), (14, 9, 12), (15, 13, 10), (10, 13, 8), (8, 12, 10), (10, 5, 15), (15, 5, 4), (11, 3, 13), (13, 2, 8), (8, 2, 1), (1, 0, 14), (14, 8, 1), (2, 13, 3), (3, 11, 4), (9, 0, 7), (7, 6, 12), (12, 9, 7), (12, 6, 10), (10, 6, 5), (0, 26, 30), (4, 16, 31), (2, 28, 23), (6, 17, 18, 5), (22, 19, 6, 7), (20, 16, 4), (18, 20, 4, 5), (21, 17, 6), (19, 21, 6), (27, 24, 0, 1), (24, 26, 0), (23, 27, 1, 2), (29, 25, 2, 3), (25, 28, 2), (30, 22, 7, 0), (31, 29, 3, 4)])
me_pipe_008.polygons.foreach_set('use_smooth', [True] * 38)
me_pipe_008.polygons.foreach_set('material_index', [0, 0, 1, 1, 1, 1, 1, 1, 0, 0, 0, 0, 0, 0, 0, 0, 0, 0, 0, 0, 0, 0, 0, 0, 0, 0, 0, 0, 0, 0, 0, 0, 0, 0, 0, 0, 0, 0])
_k = set([(0, 1), (0, 7), (0, 26), (1, 2), (1, 27), (2, 3), (2, 28), (3, 4), (3, 29), (4, 5), (4, 16), (5, 6), (5, 18), (6, 7), (6, 21), (7, 22)])
me_pipe_008.attributes.new('sharp_edge', 'BOOLEAN', 'EDGE').data.foreach_set('value', [ (min(e.vertices), max(e.vertices)) in _k for e in me_pipe_008.edges])
_uv = me_pipe_008.uv_layers.new(name='UVMap')
_uv.uv.foreach_set('vector', [0.8747, 0.7038, 0.8747, 0.7334, 0.8186, 0.6805, 0.8747, 0.545, 0.8747, 0.5154, 0.9309, 0.5682, 0.3535, 5.004e-05, 0.4999, 0.1465, 0.1465, 4.998e-05, 4.992e-05, 0.3535, 0.4999, 0.3535, 0.3535, 0.5, 0.3535, 0.5, 0.1465, 0.5, 4.992e-05, 0.3535, 0.1465, 4.998e-05, 0.4999, 0.1465, 4.998e-05, 0.1465, 4.998e-05, 0.1465, 0.4999, 0.1465, 0.4999, 0.3535, 0.4999, 0.3535, 4.992e-05, 0.3535, 4.998e-05, 0.1465, 0.8186, 0.5682, 0.7977, 0.5473, 0.8747, 0.545, 0.8747, 0.545, 0.7977, 0.5473, 0.8747, 0.5154, 0.9309, 0.5682, 0.9518, 0.5473, 0.9541, 0.6244, 0.9541, 0.6244, 0.9837, 0.6244, 0.9309, 0.6805, 0.9309, 0.6805, 0.9837, 0.6244, 0.9518, 0.7014, 0.9518, 0.7014, 0.8747, 0.7334, 0.8747, 0.7038, 0.8747, 0.7038, 0.9309, 0.6805, 0.9518, 0.7014, 0.9837, 0.6244, 0.9541, 0.6244, 0.9518, 0.5473, 0.9518, 0.5473, 0.9309, 0.5682, 0.8747, 0.5154, 0.8186, 0.6805, 0.8747, 0.7334, 0.7977, 0.7014, 0.7977, 0.7014, 0.7657, 0.6244, 0.7953, 0.6244, 0.7953, 0.6244, 0.8186, 0.6805, 0.7977, 0.7014, 0.7953, 0.6244, 0.7657, 0.6244, 0.8186, 0.5682, 0.8186, 0.5682, 0.7657, 0.6244, 0.7977, 0.5473, 0.002201, 1.0, 0.002201, 0.8125, 0.03318, 0.8125, 0.25, 1.0, 0.25, 0.8125, 0.281, 0.8125, 0.3739, 1.0, 0.3739, 0.8125, 0.4049, 0.8125, 0.1261, 1.0, 0.1571, 0.8125, 0.1881, 0.8125, 0.1881, 1.0, 0.06415, 0.8125, 0.09513, 0.8125, 0.1261, 1.0, 0.06415, 1.0, 0.219, 0.8125, 0.25, 0.8125, 0.25, 1.0, 0.1881, 0.8125, 0.219, 0.8125, 0.25, 1.0, 0.1881, 1.0, 0.1261, 0.8125, 0.1571, 0.8125, 0.1261, 1.0, 0.09513, 0.8125, 0.1261, 0.8125, 0.1261, 1.0, 0.4358, 0.8125, 0.4668, 0.8125, 0.4978, 1.0, 0.4358, 1.0, 0.4668, 0.8125, 0.4978, 0.8125, 0.4978, 1.0, 0.4049, 0.8125, 0.4358, 0.8125, 0.4358, 1.0, 0.3739, 1.0, 0.3119, 0.8125, 0.3429, 0.8125, 0.3739, 1.0, 0.3119, 1.0, 0.3429, 0.8125, 0.3739, 0.8125, 0.3739, 1.0, 0.03318, 0.8125, 0.06415, 0.8125, 0.06415, 1.0, 0.002201, 1.0, 0.281, 0.8125, 0.3119, 0.8125, 0.3119, 1.0, 0.25, 1.0])
me_pipe_008.materials.append(mat_basemetal_emberpelts)
me_pipe_008.materials.append(mat_windowsatlas_ironteeth)
me_pipe_008.update()
me_pipe_008.normals_split_custom_set([tuple(v) for v in zip(*[iter([0.0, 0.0, 1.0, 0.0, 0.0, 1.0, 0.0, 0.0, 1.0, 0.0, 0.0, 1.0, 0.0, 0.0, 1.0, 0.0, 0.0, 1.0, 0.0, 0.0, 1.0, 0.0, 0.0, 1.0, 0.0, 0.0, 1.0, 0.0, 0.0, 1.0, 0.0, 0.0, 1.0, 0.0, 0.0, 1.0, 0.0, 0.0, 1.0, 0.0, 0.0, 1.0, 0.0, 0.0, 1.0, 0.0, 0.0, 1.0, 0.0, 0.0, 1.0, 0.0, 0.0, 1.0, 0.0, 0.0, 1.0, 0.0, 0.0, 1.0, 0.0, 0.0, 1.0, 0.0, 0.0, 1.0, 0.0, 0.0, 1.0, 0.0, 0.0, 1.0, 0.0, 0.0, 1.0, 0.0, 0.0, 1.0, 0.0, 0.0, 1.0, 0.0, 0.0, 1.0, 0.0, 0.0, 1.0, 0.0, 0.0, 1.0, 0.0, 0.0, 1.0, 0.0, 0.0, 1.0, 0.0, 0.0, 1.0, 0.0, 0.0, 1.0, 0.0, 0.0, 1.0, 0.0, 0.0, 1.0, 0.0, 0.0, 1.0, 0.0, 0.0, 1.0, 0.0, 0.0, 1.0, 0.0, 0.0, 1.0, 0.0, 0.0, 1.0, 0.0, 0.0, 1.0, 0.0, 0.0, 1.0, 0.0, 0.0, 1.0, 0.0, 0.0, 1.0, 0.0, 0.0, 1.0, 0.0, 0.0, 1.0, 0.0, 0.0, 1.0, 0.0, 0.0, 1.0, 0.0, 0.0, 1.0, 0.0, 0.0, 1.0, 0.0, 0.0, 1.0, 0.0, 0.0, 1.0, 0.0, 0.0, 1.0, 0.0, 0.0, 1.0, 0.0, 0.0, 1.0, 0.0, 0.0, 1.0, 0.0, 0.0, 1.0, 0.0, 0.0, 1.0, 0.0, 0.0, 1.0, 0.0, 0.0, 1.0, 0.0, 0.0, 1.0, 0.0, 0.0, 1.0, 0.0, 0.0, 1.0, 0.0, 0.0, 1.0, 0.0, 0.0, 1.0, -0.3827, 0.9239, 2.725e-07, -0.3827, 0.9239, 4.433e-07, -0.3827, 0.9239, 2.824e-07, 0.3827, -0.9239, -1.589e-07, 0.3827, -0.9239, -2.955e-07, 0.3827, -0.9239, -1.668e-07, 0.9239, 0.3827, 7.388e-08, 0.9239, 0.3827, 7.388e-08, 0.9239, 0.3827, 7.388e-08, -0.9239, -0.3827, -8.808e-08, -0.9239, -0.3827, -8.832e-08, -0.9239, -0.3827, -8.619e-08, -0.9239, -0.3827, -8.619e-08, -0.9239, 0.3827, 7.388e-08, -0.9239, 0.3827, 7.388e-08, -0.9239, 0.3827, 7.388e-08, -0.9239, 0.3827, 7.388e-08, -0.3827, -0.9239, -7.291e-08, -0.3827, -0.9239, -2.103e-07, -0.3827, -0.9239, -6.45e-08, -0.3827, -0.9239, 0.0, -0.3827, -0.9239, -7.291e-08, -0.3827, -0.9239, -6.45e-08, -0.3827, -0.9239, 0.0, -0.9239, -0.3827, -9.235e-08, -0.9239, -0.3827, -8.832e-08, -0.9239, -0.3827, -8.808e-08, -0.9239, 0.3827, 7.388e-08, -0.9239, 0.3827, 7.388e-08, -0.9239, 0.3827, 7.388e-08, 0.3827, 0.9239, 9.85e-08, 0.3827, 0.9239, 1.373e-07, 0.3827, 0.9239, 1.328e-07, 0.3827, 0.9239, 9.85e-08, 0.3827, 0.9239, 1.373e-07, 0.3827, 0.9239, 2.103e-07, 0.3827, 0.9239, 1.328e-07, 0.9239, 0.3827, 7.388e-08, 0.9239, 0.3827, 7.388e-08, 0.9239, 0.3827, 7.388e-08, 0.9239, 0.3827, 7.388e-08, 0.9239, -0.3827, -9.85e-08, 0.9239, -0.3827, -9.637e-08, 0.9239, -0.3827, -9.662e-08, 0.9239, -0.3827, -9.85e-08, 0.9239, -0.3827, -9.637e-08, 0.9239, -0.3827, -9.235e-08, 0.9239, -0.3827, -9.662e-08, -0.3827, 0.9239, 2.824e-07, -0.3827, 0.9239, 1.97e-07, -0.3827, 0.9239, 1.97e-07, -0.3827, 0.9239, 2.725e-07, 0.3827, -0.9239, -1.668e-07, 0.3827, -0.9239, -9.85e-08, 0.3827, -0.9239, -9.85e-08, 0.3827, -0.9239, -1.589e-07])] * 3)])

# ---- objects
ob_base_001 = bpy.data.objects.new('Base.001', me_scene_001)
ob_base_002 = bpy.data.objects.new('Base.002', me_scene_002)
ob_valve = bpy.data.objects.new('Valve', me_pipe_007)
ob_base_003 = bpy.data.objects.new('Base.003', me_scene)
ob_pipe = bpy.data.objects.new('Pipe', me_pipe_008)

# ---- transforms, parenting, visibility, modifiers, constraints
ob_base_001.location = (0.0, -1.0, 0.9)
ob_base_001.rotation_euler = (1.571, -0.0, 4.712)
ob_base_001.scale = (0.01, 0.01, 0.01)
ob_base_001.color = (0.8, 0.8, 0.8, 1.0)
ob_base_002.location = (0.0, 0.0, 0.0)
ob_base_002.rotation_euler = (-4.712, -0.0, 0.0)
ob_base_002.scale = (0.01, 0.01, 0.01)
ob_base_002.color = (0.8, 0.8, 0.8, 1.0)
ob_valve.location = (-0.5, -0.5, 0.86)
ob_valve.rotation_euler = (3.142, 9.864e-08, 1.963)
ob_valve.scale = (1.0, 1.0, 1.0)
ob_valve.color = (0.8, 0.8, 0.8, 1.0)
ob_base_003.location = (-1.0, 0.0, 0.0)
ob_base_003.rotation_euler = (1.571, -7.161e-15, 1.571)
ob_base_003.scale = (0.01, 0.01, 0.01)
ob_base_003.color = (0.8, 0.8, 0.8, 1.0)
ob_pipe.location = (-0.5, -0.5, 0.5)
ob_pipe.rotation_euler = (2.159e-07, 6.928e-08, 1.178)
ob_pipe.scale = (1.0, 1.0, 1.0)
ob_pipe.color = (0.8, 0.8, 0.8, 1.0)

# ---- collection membership
col_pipevalve_emberpelts.objects.link(ob_base_001)
col_pipevalve_emberpelts.objects.link(ob_base_002)
col_pipevalve_emberpelts.objects.link(ob_valve)
col_pipevalve_emberpelts.objects.link(ob_base_003)
col_pipevalve_emberpelts.objects.link(ob_pipe)

# ---- scene / render settings (as saved in the file)
scene.frame_start = 1; scene.frame_end = 250; scene.frame_set(0)
scene.render.engine = 'BLENDER_EEVEE_NEXT'
scene.render.fps = 25
scene.cycles.sampling_pattern = 'TABULATED_SOBOL'
scene.view_settings.view_transform = 'Filmic'
bpy.context.view_layer.update()

# ---- added for rendering (the .blend has no active camera and no usable light): camera, sun
cam_auto = bpy.data.cameras.new('AutoCamera')
cam_auto.lens = 50.0
cam_auto.sensor_width = 36.0
cam_auto.clip_end = 1000.0
ob_auto_camera = bpy.data.objects.new('AutoCamera', cam_auto)
scene.collection.objects.link(ob_auto_camera)
ob_auto_camera.location = (1.10257, -2.42308, 1.78206)
ob_auto_camera.rotation_euler = (1.09748, -7.21219e-08, 0.694738)
scene.camera = ob_auto_camera
light_auto_sun = bpy.data.lights.new('AutoSun', 'SUN')
light_auto_sun.energy = 3.0
light_auto_sun.angle = 0.0523599
ob_auto_sun = bpy.data.objects.new('AutoSun', light_auto_sun)
scene.collection.objects.link(ob_auto_sun)
ob_auto_sun.rotation_euler = (0.872665, 0.174533, 0.523599)
bpy.context.view_layer.update()
